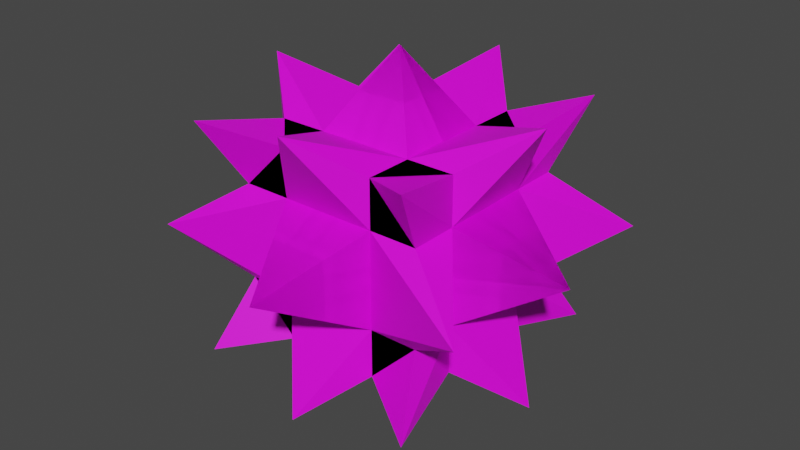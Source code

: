 # Source: spike.blend  (saved by Blender 3.5.10; exported with 4.5.12 LTS)
import bpy
from mathutils import Matrix  # noqa: F401  (used for matrix-valued properties, if any)

bpy.ops.wm.read_factory_settings(use_empty=True)
scene = bpy.context.scene
scene.name = 'Scene'

# ---- collections
col_collection = bpy.data.collections.new('Collection'); scene.collection.children.link(col_collection)

# ---- images (referenced by path relative to the original .blend; pixels are not part of the script)
import os
ASSET_DIR = os.environ.get("B2B_ASSET_DIR", "")  # directory of the original .blend (textures are referenced by path, not embedded)
HERE = os.path.dirname(os.path.abspath(__file__))  # packed textures are extracted next to this script under _unpacked/

def load_image(name, relpath, width, height, colorspace="sRGB"):
    """Load a texture the original file referenced (path relative to the .blend, or extracted next to this script)."""
    p = next((c for c in (os.path.join(HERE, relpath), os.path.join(ASSET_DIR, relpath)) if relpath and os.path.exists(c)), "")
    if p:
        img = bpy.data.images.load(p, check_existing=True)
        img.name = name
    else:  # same state as the original file: an image datablock whose file is absent (Cycles renders it pink)
        img = bpy.data.images.new(name, width, height)
        img.source = "FILE"
        img.filepath = "//" + (relpath or name)
    img.colorspace_settings.name = colorspace
    return img
img_spike_png = load_image('spike.png', 'spike.png', 1024, 1024, 'sRGB')

# ---- materials (node trees are filled in below, after node groups)
mat_material = bpy.data.materials.new('Material')
mat_material.alpha_threshold = 0.0
mat_material.use_transparent_shadow = False
mat_material.roughness = 0.5
mat_material.line_color = (0.0, 0.0, 0.0, 1.0)

# ---- material node trees
mat_material.use_nodes = True; mat_material.node_tree.nodes.clear()
_N = mat_material.node_tree.nodes; _L = mat_material.node_tree.links
n0 = _N.new('ShaderNodeOutputMaterial'); n0.name = 'Material Output'; n0.location = (300, 300)
n1 = _N.new('ShaderNodeBsdfPrincipled'); n1.name = 'Principled BSDF'; n1.location = (10, 300)
n1.distribution = 'GGX'
n1.subsurface_method = 'RANDOM_WALK_SKIN'
n1.inputs[3].default_value = 1.45
n1.inputs[27].default_value = (0.0, 0.0, 0.0, 1.0)
n1.inputs[28].default_value = 1.0
n2 = _N.new('ShaderNodeTexImage'); n2.name = '画像テクスチャ'; n2.location = (-280, 275)
n2.image = img_spike_png
_L.new(n1.outputs[0], n0.inputs[0])
_L.new(n2.outputs[0], n1.inputs[0])
n0.is_active_output = True

# ---- world
world_world = bpy.data.worlds.new('World'); scene.world = world_world
world_world.use_nodes = True; world_world.node_tree.nodes.clear()
_N = world_world.node_tree.nodes; _L = world_world.node_tree.links
n0 = _N.new('ShaderNodeOutputWorld'); n0.name = 'World Output'; n0.location = (300, 300)
n1 = _N.new('ShaderNodeBackground'); n1.name = 'Background'; n1.location = (10, 300)
n1.inputs[0].default_value = (0.05088, 0.05088, 0.05088, 1.0)
_L.new(n1.outputs[0], n0.inputs[0])
n0.is_active_output = True
world_world.color = (0.05088, 0.05088, 0.05088)
world_world.use_sun_shadow = False
world_world.sun_shadow_jitter_overblur = 0.0

# ---- meshes
me_cube = bpy.data.meshes.new('Cube')
me_cube.from_pydata([(1.0, 1.0, 1.0), (1.0, 1.0, -1.0), (1.195, -1.422, 1.207), (1.0, -1.0, -1.0), (-1.0, 1.0, 1.0), (-1.0, 1.0, -1.0), (-1.0, -1.0, 1.0), (-1.0, -1.0, -1.0), (-1.0, 0.0, -1.0), (1.578, 0.0, 1.411), (-1.0, 0.0, 1.0), (1.0, 0.0, -1.0), (1.0, 1.0, 0.0), (-1.0, -1.0, 0.0), (1.733, -1.418, 0.0), (-1.0, 1.0, 0.0), (1.917, 0.0, 0.0), (-1.0, 0.0, 0.0), (-1.0, -0.5, -1.0), (1.0, -0.5, 1.0), (-1.0, -0.5, 1.0), (1.0, -0.5, -1.0), (-1.0, -0.5, 0.0), (1.0, -0.5, 0.0), (-1.0, 0.5, 1.0), (1.0, 0.5, -1.0), (-1.0, 0.5, -1.0), (1.0, 0.5, 1.0), (1.0, 0.5, 0.0), (-1.0, 0.5, 0.0), (-1.0, -1.0, 0.5), (1.0, 1.0, 0.5), (1.0, -1.0, 0.5), (-1.0, 1.0, 0.5), (1.0, 0.0, 0.5), (-1.0, 0.0, 0.5), (-1.0, -0.5, 0.5), (1.0, -0.5, 0.5), (1.0, 0.5, 0.5), (-1.0, 0.5, 0.5), (1.0, 1.0, -0.5), (1.0, -1.0, -0.5), (-1.0, 1.0, -0.5), (1.0, 0.0, -0.5), (-1.0, 0.0, -0.5), (-1.0, -1.0, -0.5), (1.0, -0.5, -0.5), (-1.0, -0.5, -0.5), (-1.0, 0.5, -0.5), (1.0, 0.5, -0.5), (0.0, 1.0, -1.0), (0.0, -1.0, 1.0), (0.0, -1.0, -1.0), (0.0, 1.551, 1.414), (0.0, 0.0, -1.0), (0.0, 0.0, 1.802), (0.0, 1.979, 0.0), (0.0, -1.0, 0.0), (0.0, -0.5, -1.0), (0.0, -0.5, 1.0), (0.0, 0.5, 1.0), (0.0, 0.5, -1.0), (0.0, 1.0, 0.5), (0.0, -1.0, 0.5), (0.0, -1.0, -0.5), (0.0, 1.0, -0.5), (-0.5, 1.0, -1.0), (-0.5, -1.0, 1.0), (-0.5, 0.0, -1.0), (-0.5, -1.0, 0.0), (-0.5, -0.5, -1.0), (-0.5, 0.5, -1.0), (-0.5, -1.0, 0.5), (-0.5, -1.0, -0.5), (-0.5, -1.0, -1.0), (-0.5, 1.0, 1.0), (-0.5, 0.0, 1.0), (-0.5, 1.0, 0.0), (-0.5, -0.5, 1.0), (-0.5, 0.5, 1.0), (-0.5, 1.0, 0.5), (-0.5, 1.0, -0.5), (0.5, -1.0, -1.0), (0.5, 1.0, 1.0), (0.5, 0.0, 1.0), (0.5, 1.0, 0.0), (0.5, -0.5, 1.0), (0.5, 0.5, 1.0), (0.5, 1.0, 0.5), (0.5, 1.0, -0.5), (0.5, 1.0, -1.0), (0.5, -1.0, 1.0), (0.5, 0.0, -1.0), (0.5, -1.0, 0.0), (0.5, -0.5, -1.0), (0.5, 0.5, -1.0), (0.5, -1.0, 0.5), (0.5, -1.0, -0.5), (-1.0, 1.0, 1.0), (-1.0, 1.0, -1.0), (-1.195, -1.422, 1.207), (-1.0, -1.0, -1.0), (1.0, 1.0, 1.0), (1.0, 1.0, -1.0), (1.0, -1.0, 1.0), (1.0, -1.0, -1.0), (1.0, 0.0, -1.0), (-1.578, 0.0, 1.411), (1.0, 0.0, 1.0), (-1.0, 0.0, -1.0), (-1.0, 1.0, 0.0), (1.0, -1.0, 0.0), (-1.733, -1.418, 0.0), (1.0, 1.0, 0.0), (-1.917, 0.0, 0.0), (1.0, 0.0, 0.0), (1.0, -0.5, -1.0), (-1.0, -0.5, 1.0), (1.0, -0.5, 1.0), (-1.0, -0.5, -1.0), (1.0, -0.5, 0.0), (-1.0, -0.5, 0.0), (1.0, 0.5, 1.0), (-1.0, 0.5, -1.0), (1.0, 0.5, -1.0), (-1.0, 0.5, 1.0), (-1.0, 0.5, 0.0), (1.0, 0.5, 0.0), (1.0, -1.0, 0.5), (-1.0, 1.0, 0.5), (-1.0, -1.0, 0.5), (1.0, 1.0, 0.5), (-1.0, 0.0, 0.5), (1.0, 0.0, 0.5), (1.0, -0.5, 0.5), (-1.0, -0.5, 0.5), (-1.0, 0.5, 0.5), (1.0, 0.5, 0.5), (-1.0, 1.0, -0.5), (-1.0, -1.0, -0.5), (1.0, 1.0, -0.5), (-1.0, 0.0, -0.5), (1.0, 0.0, -0.5), (1.0, -1.0, -0.5), (-1.0, -0.5, -0.5), (1.0, -0.5, -0.5), (1.0, 0.5, -0.5), (-1.0, 0.5, -0.5), (0.5, 1.0, -1.0), (0.5, -1.0, 1.0), (0.5, 0.0, -1.0), (0.5, -1.0, 0.0), (0.5, -0.5, -1.0), (0.5, 0.5, -1.0), (0.5, -1.0, 0.5), (0.5, -1.0, -0.5), (0.5, -1.0, -1.0), (0.5, 1.0, 1.0), (0.5, 0.0, 1.0), (0.5, 1.0, 0.0), (0.5, -0.5, 1.0), (0.5, 0.5, 1.0), (0.5, 1.0, 0.5), (0.5, 1.0, -0.5), (-0.5, -1.0, -1.0), (-0.5, 1.0, 1.0), (-0.5, 0.0, 1.0), (-0.5, 1.0, 0.0), (-0.5, -0.5, 1.0), (-0.5, 0.5, 1.0), (-0.5, 1.0, 0.5), (-0.5, 1.0, -0.5), (-0.5, 1.0, -1.0), (-0.5, -1.0, 1.0), (-0.5, 0.0, -1.0), (-0.5, -1.0, 0.0), (-0.5, -0.5, -1.0), (-0.5, 0.5, -1.0), (-0.5, -1.0, 0.5), (-0.5, -1.0, -0.5), (1.0, -1.0, 1.0), (1.0, -1.0, -1.0), (1.195, 1.422, 1.207), (1.0, 1.0, -1.0), (-1.0, -1.0, 1.0), (-1.0, -1.0, -1.0), (-1.0, 1.0, 1.0), (-1.0, 1.0, -1.0), (1.0, -1.0, 0.0), (-1.0, 1.0, 0.0), (1.733, 1.418, 0.0), (-1.0, -1.0, 0.0), (-1.0, 0.5, -1.0), (1.0, 0.5, 1.0), (-1.0, 0.5, 1.0), (1.0, 0.5, -1.0), (-1.0, 0.5, 0.0), (1.0, 0.5, 0.0), (-1.0, -0.5, 1.0), (1.0, -0.5, -1.0), (-1.0, -0.5, -1.0), (1.0, -0.5, 1.0), (1.0, -0.5, 0.0), (-1.0, -0.5, 0.0), (-1.0, 1.0, 0.5), (1.0, -1.0, 0.5), (1.0, 1.0, 0.5), (-1.0, -1.0, 0.5), (-1.0, 0.5, 0.5), (1.0, 0.5, 0.5), (1.0, -0.5, 0.5), (-1.0, -0.5, 0.5), (1.0, -1.0, -0.5), (1.0, 1.0, -0.5), (-1.0, -1.0, -0.5), (-1.0, 1.0, -0.5), (1.0, 0.5, -0.5), (-1.0, 0.5, -0.5), (-1.0, -0.5, -0.5), (1.0, -0.5, -0.5), (0.0, -1.0, -1.0), (0.0, 1.0, 1.0), (0.0, 1.0, -1.0), (0.0, -1.551, 1.414), (0.0, -1.979, 0.0), (0.0, 1.0, 0.0), (0.0, 0.5, -1.0), (0.0, 0.5, 1.0), (0.0, -0.5, 1.0), (0.0, -0.5, -1.0), (0.0, -1.0, 0.5), (0.0, 1.0, 0.5), (0.0, 1.0, -0.5), (0.0, -1.0, -0.5), (-0.5, -1.0, -1.0), (-0.5, 1.0, 1.0), (-0.5, 1.0, 0.0), (-0.5, 0.5, -1.0), (-0.5, -0.5, -1.0), (-0.5, 1.0, 0.5), (-0.5, 1.0, -0.5), (-0.5, 1.0, -1.0), (-0.5, -1.0, 1.0), (-0.5, -1.0, 0.0), (-0.5, 0.5, 1.0), (-0.5, -0.5, 1.0), (-0.5, -1.0, 0.5), (-0.5, -1.0, -0.5), (0.5, 1.0, -1.0), (0.5, -1.0, 1.0), (0.5, -1.0, 0.0), (0.5, 0.5, 1.0), (0.5, -0.5, 1.0), (0.5, -1.0, 0.5), (0.5, -1.0, -0.5), (0.5, -1.0, -1.0), (0.5, 1.0, 1.0), (0.5, 1.0, 0.0), (0.5, 0.5, -1.0), (0.5, -0.5, -1.0), (0.5, 1.0, 0.5), (0.5, 1.0, -0.5), (-1.0, -1.0, 1.0), (-1.0, -1.0, -1.0), (-1.195, 1.422, 1.207), (-1.0, 1.0, -1.0), (1.0, -1.0, 1.0), (1.0, -1.0, -1.0), (1.0, 1.0, 1.0), (1.0, 1.0, -1.0), (-1.0, -1.0, 0.0), (1.0, 1.0, 0.0), (-1.733, 1.418, 0.0), (1.0, -1.0, 0.0), (1.0, 0.5, -1.0), (-1.0, 0.5, 1.0), (1.0, 0.5, 1.0), (-1.0, 0.5, -1.0), (1.0, 0.5, 0.0), (-1.0, 0.5, 0.0), (1.0, -0.5, 1.0), (-1.0, -0.5, -1.0), (1.0, -0.5, -1.0), (-1.0, -0.5, 1.0), (-1.0, -0.5, 0.0), (1.0, -0.5, 0.0), (1.0, 1.0, 0.5), (-1.0, -1.0, 0.5), (-1.0, 1.0, 0.5), (1.0, -1.0, 0.5), (1.0, 0.5, 0.5), (-1.0, 0.5, 0.5), (-1.0, -0.5, 0.5), (1.0, -0.5, 0.5), (-1.0, -1.0, -0.5), (-1.0, 1.0, -0.5), (1.0, -1.0, -0.5), (1.0, 1.0, -0.5), (-1.0, 0.5, -0.5), (1.0, 0.5, -0.5), (1.0, -0.5, -0.5), (-1.0, -0.5, -0.5), (0.5, -1.0, -1.0), (0.5, 1.0, 1.0), (0.5, 1.0, 0.0), (0.5, 0.5, -1.0), (0.5, -0.5, -1.0), (0.5, 1.0, 0.5), (0.5, 1.0, -0.5), (0.5, 1.0, -1.0), (0.5, -1.0, 1.0), (0.5, -1.0, 0.0), (0.5, 0.5, 1.0), (0.5, -0.5, 1.0), (0.5, -1.0, 0.5), (0.5, -1.0, -0.5), (-0.5, 1.0, -1.0), (-0.5, -1.0, 1.0), (-0.5, -1.0, 0.0), (-0.5, 0.5, 1.0), (-0.5, -0.5, 1.0), (-0.5, -1.0, 0.5), (-0.5, -1.0, -0.5), (-0.5, -1.0, -1.0), (-0.5, 1.0, 1.0), (-0.5, 1.0, 0.0), (-0.5, 0.5, -1.0), (-0.5, -0.5, -1.0), (-0.5, 1.0, 0.5), (-0.5, 1.0, -0.5), (1.0, 1.0, -1.0), (1.0, 1.0, 1.0), (1.195, -1.422, -1.207), (1.0, -1.0, 1.0), (-1.0, 1.0, -1.0), (-1.0, 1.0, 1.0), (-1.0, -1.0, -1.0), (-1.0, -1.0, 1.0), (-1.0, 0.0, 1.0), (1.578, 0.0, -1.411), (-1.0, 0.0, -1.0), (1.0, 0.0, 1.0), (-1.0, -0.5, 1.0), (1.0, -0.5, -1.0), (-1.0, -0.5, -1.0), (1.0, -0.5, 1.0), (-1.0, 0.5, -1.0), (1.0, 0.5, 1.0), (-1.0, 0.5, 1.0), (1.0, 0.5, -1.0), (-1.0, -1.0, -0.5), (1.0, 1.0, -0.5), (1.0, -1.0, -0.5), (-1.0, 1.0, -0.5), (1.0, 0.0, -0.5), (-1.0, 0.0, -0.5), (-1.0, -0.5, -0.5), (1.0, -0.5, -0.5), (1.0, 0.5, -0.5), (-1.0, 0.5, -0.5), (1.0, 1.0, 0.5), (1.0, -1.0, 0.5), (-1.0, 1.0, 0.5), (1.0, 0.0, 0.5), (-1.0, 0.0, 0.5), (-1.0, -1.0, 0.5), (1.0, -0.5, 0.5), (-1.0, -0.5, 0.5), (-1.0, 0.5, 0.5), (1.0, 0.5, 0.5), (0.0, 1.0, 1.0), (0.0, -1.0, -1.0), (0.0, -1.0, 1.0), (0.0, 1.551, -1.414), (0.0, 0.0, 1.0), (0.0, 0.0, -1.802), (0.0, -0.5, 1.0), (0.0, -0.5, -1.0), (0.0, 0.5, -1.0), (0.0, 0.5, 1.0), (0.0, 1.0, -0.5), (0.0, -1.0, -0.5), (0.0, -1.0, 0.5), (0.0, 1.0, 0.5), (-0.5, 1.0, 1.0), (-0.5, -1.0, -1.0), (-0.5, 0.0, 1.0), (-0.5, -0.5, 1.0), (-0.5, 0.5, 1.0), (-0.5, -1.0, -0.5), (-0.5, -1.0, 0.5), (-0.5, -1.0, 1.0), (-0.5, 1.0, -1.0), (-0.5, 0.0, -1.0), (-0.5, -0.5, -1.0), (-0.5, 0.5, -1.0), (-0.5, 1.0, -0.5), (-0.5, 1.0, 0.5), (0.5, -1.0, 1.0), (0.5, 1.0, -1.0), (0.5, 0.0, -1.0), (0.5, -0.5, -1.0), (0.5, 0.5, -1.0), (0.5, 1.0, -0.5), (0.5, 1.0, 0.5), (0.5, 1.0, 1.0), (0.5, -1.0, -1.0), (0.5, 0.0, 1.0), (0.5, -0.5, 1.0), (0.5, 0.5, 1.0), (0.5, -1.0, -0.5), (0.5, -1.0, 0.5), (-1.0, 1.0, -1.0), (-1.0, 1.0, 1.0), (-1.195, -1.422, -1.207), (-1.0, -1.0, 1.0), (1.0, 1.0, -1.0), (1.0, 1.0, 1.0), (1.0, -1.0, -1.0), (1.0, -1.0, 1.0), (1.0, 0.0, 1.0), (-1.578, 0.0, -1.411), (1.0, 0.0, -1.0), (-1.0, 0.0, 1.0), (1.0, -0.5, 1.0), (-1.0, -0.5, -1.0), (1.0, -0.5, -1.0), (-1.0, -0.5, 1.0), (1.0, 0.5, -1.0), (-1.0, 0.5, 1.0), (1.0, 0.5, 1.0), (-1.0, 0.5, -1.0), (1.0, -1.0, -0.5), (-1.0, 1.0, -0.5), (-1.0, -1.0, -0.5), (1.0, 1.0, -0.5), (-1.0, 0.0, -0.5), (1.0, 0.0, -0.5), (1.0, -0.5, -0.5), (-1.0, -0.5, -0.5), (-1.0, 0.5, -0.5), (1.0, 0.5, -0.5), (-1.0, 1.0, 0.5), (-1.0, -1.0, 0.5), (1.0, 1.0, 0.5), (-1.0, 0.0, 0.5), (1.0, 0.0, 0.5), (1.0, -1.0, 0.5), (-1.0, -0.5, 0.5), (1.0, -0.5, 0.5), (1.0, 0.5, 0.5), (-1.0, 0.5, 0.5), (0.5, 1.0, 1.0), (0.5, -1.0, -1.0), (0.5, 0.0, 1.0), (0.5, -0.5, 1.0), (0.5, 0.5, 1.0), (0.5, -1.0, -0.5), (0.5, -1.0, 0.5), (0.5, -1.0, 1.0), (0.5, 1.0, -1.0), (0.5, 0.0, -1.0), (0.5, -0.5, -1.0), (0.5, 0.5, -1.0), (0.5, 1.0, -0.5), (0.5, 1.0, 0.5), (-0.5, -1.0, 1.0), (-0.5, 1.0, -1.0), (-0.5, 0.0, -1.0), (-0.5, -0.5, -1.0), (-0.5, 0.5, -1.0), (-0.5, 1.0, -0.5), (-0.5, 1.0, 0.5), (-0.5, 1.0, 1.0), (-0.5, -1.0, -1.0), (-0.5, 0.0, 1.0), (-0.5, -0.5, 1.0), (-0.5, 0.5, 1.0), (-0.5, -1.0, -0.5), (-0.5, -1.0, 0.5), (1.0, -1.0, -1.0), (1.0, -1.0, 1.0), (1.195, 1.422, -1.207), (1.0, 1.0, 1.0), (-1.0, -1.0, -1.0), (-1.0, -1.0, 1.0), (-1.0, 1.0, -1.0), (-1.0, 1.0, 1.0), (-1.0, 0.5, 1.0), (1.0, 0.5, -1.0), (-1.0, 0.5, -1.0), (1.0, 0.5, 1.0), (-1.0, -0.5, -1.0), (1.0, -0.5, 1.0), (-1.0, -0.5, 1.0), (1.0, -0.5, -1.0), (-1.0, 1.0, -0.5), (1.0, -1.0, -0.5), (1.0, 1.0, -0.5), (-1.0, -1.0, -0.5), (-1.0, 0.5, -0.5), (1.0, 0.5, -0.5), (1.0, -0.5, -0.5), (-1.0, -0.5, -0.5), (1.0, -1.0, 0.5), (1.0, 1.0, 0.5), (-1.0, -1.0, 0.5), (-1.0, 1.0, 0.5), (1.0, 0.5, 0.5), (-1.0, 0.5, 0.5), (-1.0, -0.5, 0.5), (1.0, -0.5, 0.5), (0.0, -1.0, 1.0), (0.0, 1.0, -1.0), (0.0, 1.0, 1.0), (0.0, -1.551, -1.414), (0.0, 0.5, 1.0), (0.0, 0.5, -1.0), (0.0, -0.5, -1.0), (0.0, -0.5, 1.0), (0.0, -1.0, -0.5), (0.0, 1.0, -0.5), (0.0, 1.0, 0.5), (0.0, -1.0, 0.5), (-0.5, -1.0, 1.0), (-0.5, 1.0, -1.0), (-0.5, 0.5, 1.0), (-0.5, -0.5, 1.0), (-0.5, 1.0, -0.5), (-0.5, 1.0, 0.5), (-0.5, 1.0, 1.0), (-0.5, -1.0, -1.0), (-0.5, 0.5, -1.0), (-0.5, -0.5, -1.0), (-0.5, -1.0, -0.5), (-0.5, -1.0, 0.5), (0.5, 1.0, 1.0), (0.5, -1.0, -1.0), (0.5, 0.5, -1.0), (0.5, -0.5, -1.0), (0.5, -1.0, -0.5), (0.5, -1.0, 0.5), (0.5, -1.0, 1.0), (0.5, 1.0, -1.0), (0.5, 0.5, 1.0), (0.5, -0.5, 1.0), (0.5, 1.0, -0.5), (0.5, 1.0, 0.5), (-1.0, -1.0, -1.0), (-1.0, -1.0, 1.0), (-1.195, 1.422, -1.207), (-1.0, 1.0, 1.0), (1.0, -1.0, -1.0), (1.0, -1.0, 1.0), (1.0, 1.0, -1.0), (1.0, 1.0, 1.0), (1.0, 0.5, 1.0), (-1.0, 0.5, -1.0), (1.0, 0.5, -1.0), (-1.0, 0.5, 1.0), (1.0, -0.5, -1.0), (-1.0, -0.5, 1.0), (1.0, -0.5, 1.0), (-1.0, -0.5, -1.0), (1.0, 1.0, -0.5), (-1.0, -1.0, -0.5), (-1.0, 1.0, -0.5), (1.0, -1.0, -0.5), (1.0, 0.5, -0.5), (-1.0, 0.5, -0.5), (-1.0, -0.5, -0.5), (1.0, -0.5, -0.5), (-1.0, -1.0, 0.5), (-1.0, 1.0, 0.5), (1.0, -1.0, 0.5), (1.0, 1.0, 0.5), (-1.0, 0.5, 0.5), (1.0, 0.5, 0.5), (1.0, -0.5, 0.5), (-1.0, -0.5, 0.5), (0.5, -1.0, 1.0), (0.5, 1.0, -1.0), (0.5, 0.5, 1.0), (0.5, -0.5, 1.0), (0.5, 1.0, -0.5), (0.5, 1.0, 0.5), (0.5, 1.0, 1.0), (0.5, -1.0, -1.0), (0.5, 0.5, -1.0), (0.5, -0.5, -1.0), (0.5, -1.0, -0.5), (0.5, -1.0, 0.5), (-0.5, 1.0, 1.0), (-0.5, -1.0, -1.0), (-0.5, 0.5, -1.0), (-0.5, -0.5, -1.0), (-0.5, -1.0, -0.5), (-0.5, -1.0, 0.5), (-0.5, -1.0, 1.0), (-0.5, 1.0, -1.0), (-0.5, 0.5, 1.0), (-0.5, -0.5, 1.0), (-0.5, 1.0, -0.5), (-0.5, 1.0, 0.5)], [], [(78, 20, 6, 67), (72, 67, 6, 30), (39, 24, 4, 33), (94, 21, 3, 82), (37, 19, 2, 32), (88, 83, 0, 31), (38, 27, 9, 34), (95, 25, 11, 92), (36, 20, 10, 35), (79, 24, 10, 76), (47, 22, 17, 44), (49, 28, 16, 43), (89, 85, 12, 40), (46, 23, 14, 41), (48, 29, 15, 42), (73, 69, 13, 45), (43, 16, 23, 46), (45, 13, 22, 47), (30, 6, 20, 36), (34, 9, 19, 37), (92, 11, 21, 94), (76, 10, 20, 78), (44, 17, 29, 48), (40, 12, 28, 49), (75, 4, 24, 79), (90, 1, 25, 95), (31, 0, 27, 38), (35, 10, 24, 39), (17, 35, 39, 29), (12, 31, 38, 28), (16, 34, 37, 23), (13, 30, 36, 22), (22, 36, 35, 17), (28, 38, 34, 16), (85, 88, 31, 12), (23, 37, 32, 14), (29, 39, 33, 15), (69, 72, 30, 13), (1, 40, 49, 25), (8, 44, 48, 26), (7, 45, 47, 18), (11, 43, 46, 21), (74, 73, 45, 7), (26, 48, 42, 5), (21, 46, 41, 3), (90, 89, 40, 1), (25, 49, 43, 11), (18, 47, 44, 8), (66, 81, 65, 50), (82, 97, 64, 52), (93, 96, 63, 57), (77, 80, 62, 56), (66, 50, 61, 71), (83, 53, 60, 87), (84, 55, 59, 86), (68, 54, 58, 70), (97, 93, 57, 64), (81, 77, 56, 65), (87, 60, 55, 84), (71, 61, 54, 68), (80, 75, 53, 62), (70, 58, 52, 74), (96, 91, 51, 63), (86, 59, 51, 91), (18, 70, 74, 7), (33, 4, 75, 80), (26, 71, 68, 8), (42, 15, 77, 81), (8, 68, 70, 18), (5, 66, 71, 26), (15, 33, 80, 77), (5, 42, 81, 66), (52, 64, 73, 74), (57, 63, 72, 69), (53, 75, 79, 60), (55, 76, 78, 59), (64, 57, 69, 73), (60, 79, 76, 55), (63, 51, 67, 72), (59, 78, 67, 51), (19, 86, 91, 2), (32, 2, 91, 96), (27, 87, 84, 9), (41, 14, 93, 97), (9, 84, 86, 19), (0, 83, 87, 27), (14, 32, 96, 93), (3, 41, 97, 82), (50, 65, 89, 90), (56, 62, 88, 85), (50, 90, 95, 61), (54, 92, 94, 58), (65, 56, 85, 89), (61, 95, 92, 54), (62, 53, 83, 88), (58, 94, 82, 52), (160, 149, 104, 118), (154, 128, 104, 149), (137, 131, 102, 122), (176, 164, 101, 119), (135, 130, 100, 117), (170, 129, 98, 165), (136, 132, 107, 125), (177, 174, 109, 123), (134, 133, 108, 118), (161, 158, 108, 122), (145, 142, 115, 120), (147, 141, 114, 126), (171, 138, 110, 167), (144, 139, 112, 121), (146, 140, 113, 127), (155, 143, 111, 151), (141, 144, 121, 114), (143, 145, 120, 111), (128, 134, 118, 104), (132, 135, 117, 107), (174, 176, 119, 109), (158, 160, 118, 108), (142, 146, 127, 115), (138, 147, 126, 110), (157, 161, 122, 102), (172, 177, 123, 99), (129, 136, 125, 98), (133, 137, 122, 108), (115, 127, 137, 133), (110, 126, 136, 129), (114, 121, 135, 132), (111, 120, 134, 128), (120, 115, 133, 134), (126, 114, 132, 136), (167, 110, 129, 170), (121, 112, 130, 135), (127, 113, 131, 137), (151, 111, 128, 154), (99, 123, 147, 138), (106, 124, 146, 142), (105, 116, 145, 143), (109, 119, 144, 141), (156, 105, 143, 155), (124, 103, 140, 146), (119, 101, 139, 144), (172, 99, 138, 171), (123, 109, 141, 147), (116, 106, 142, 145), (148, 50, 65, 163), (164, 52, 64, 179), (175, 57, 63, 178), (159, 56, 62, 162), (148, 153, 61, 50), (165, 169, 60, 53), (166, 168, 59, 55), (150, 152, 58, 54), (179, 64, 57, 175), (163, 65, 56, 159), (169, 166, 55, 60), (153, 150, 54, 61), (162, 62, 53, 157), (152, 156, 52, 58), (178, 63, 51, 173), (168, 173, 51, 59), (116, 105, 156, 152), (131, 162, 157, 102), (124, 106, 150, 153), (140, 163, 159, 113), (106, 116, 152, 150), (103, 124, 153, 148), (113, 159, 162, 131), (103, 148, 163, 140), (52, 156, 155, 64), (57, 151, 154, 63), (53, 60, 161, 157), (55, 59, 160, 158), (64, 155, 151, 57), (60, 55, 158, 161), (63, 154, 149, 51), (59, 51, 149, 160), (117, 100, 173, 168), (130, 178, 173, 100), (125, 107, 166, 169), (139, 179, 175, 112), (107, 117, 168, 166), (98, 125, 169, 165), (112, 175, 178, 130), (101, 164, 179, 139), (50, 172, 171, 65), (56, 167, 170, 62), (50, 61, 177, 172), (54, 58, 176, 174), (65, 171, 167, 56), (61, 54, 174, 177), (62, 170, 165, 53), (58, 52, 164, 176), (244, 235, 186, 194), (239, 204, 186, 235), (211, 207, 184, 198), (258, 248, 183, 195), (209, 206, 182, 193), (253, 205, 180, 249), (210, 34, 9, 201), (259, 92, 11, 199), (208, 35, 10, 194), (245, 76, 10, 198), (217, 44, 17, 196), (219, 43, 16, 202), (254, 212, 188, 250), (216, 213, 190, 197), (218, 214, 191, 203), (240, 215, 189, 236), (43, 216, 197, 16), (215, 217, 196, 189), (204, 208, 194, 186), (34, 209, 193, 9), (92, 258, 195, 11), (76, 244, 194, 10), (44, 218, 203, 17), (212, 219, 202, 188), (242, 245, 198, 184), (255, 259, 199, 181), (205, 210, 201, 180), (35, 211, 198, 10), (17, 203, 211, 35), (188, 202, 210, 205), (16, 197, 209, 34), (189, 196, 208, 204), (196, 17, 35, 208), (202, 16, 34, 210), (250, 188, 205, 253), (197, 190, 206, 209), (203, 191, 207, 211), (236, 189, 204, 239), (181, 199, 219, 212), (8, 200, 218, 44), (187, 192, 217, 215), (11, 195, 216, 43), (241, 187, 215, 240), (200, 185, 214, 218), (195, 183, 213, 216), (255, 181, 212, 254), (199, 11, 43, 219), (192, 8, 44, 217), (234, 220, 233, 247), (248, 222, 232, 261), (257, 225, 231, 260), (243, 224, 230, 246), (234, 238, 229, 220), (249, 252, 228, 223), (84, 251, 227, 55), (68, 237, 226, 54), (261, 232, 225, 257), (247, 233, 224, 243), (252, 84, 55, 228), (238, 68, 54, 229), (246, 230, 223, 242), (237, 241, 222, 226), (260, 231, 221, 256), (251, 256, 221, 227), (192, 187, 241, 237), (207, 246, 242, 184), (200, 8, 68, 238), (214, 247, 243, 191), (8, 192, 237, 68), (185, 200, 238, 234), (191, 243, 246, 207), (185, 234, 247, 214), (222, 241, 240, 232), (225, 236, 239, 231), (223, 228, 245, 242), (55, 227, 244, 76), (232, 240, 236, 225), (228, 55, 76, 245), (231, 239, 235, 221), (227, 221, 235, 244), (193, 182, 256, 251), (206, 260, 256, 182), (201, 9, 84, 252), (213, 261, 257, 190), (9, 193, 251, 84), (180, 201, 252, 249), (190, 257, 260, 206), (183, 248, 261, 213), (220, 255, 254, 233), (224, 250, 253, 230), (220, 229, 259, 255), (54, 226, 258, 92), (233, 254, 250, 224), (229, 54, 92, 259), (230, 253, 249, 223), (226, 222, 248, 258), (312, 276, 268, 303), (307, 303, 268, 286), (293, 280, 266, 289), (326, 277, 265, 316), (291, 275, 264, 288), (321, 317, 262, 287), (292, 283, 107, 132), (327, 281, 109, 174), (290, 276, 108, 133), (313, 280, 108, 158), (299, 278, 115, 142), (301, 284, 114, 141), (322, 318, 270, 294), (298, 279, 272, 295), (300, 285, 273, 296), (308, 304, 271, 297), (141, 114, 279, 298), (297, 271, 278, 299), (286, 268, 276, 290), (132, 107, 275, 291), (174, 109, 277, 326), (158, 108, 276, 312), (142, 115, 285, 300), (294, 270, 284, 301), (310, 266, 280, 313), (323, 263, 281, 327), (287, 262, 283, 292), (133, 108, 280, 293), (115, 133, 293, 285), (270, 287, 292, 284), (114, 132, 291, 279), (271, 286, 290, 278), (278, 290, 133, 115), (284, 292, 132, 114), (318, 321, 287, 270), (279, 291, 288, 272), (285, 293, 289, 273), (304, 307, 286, 271), (263, 294, 301, 281), (106, 142, 300, 282), (269, 297, 299, 274), (109, 141, 298, 277), (309, 308, 297, 269), (282, 300, 296, 267), (277, 298, 295, 265), (323, 322, 294, 263), (281, 301, 141, 109), (274, 299, 142, 106), (302, 315, 233, 220), (316, 329, 232, 222), (325, 328, 231, 225), (311, 314, 230, 224), (302, 220, 229, 306), (317, 223, 228, 320), (166, 55, 227, 319), (150, 54, 226, 305), (329, 325, 225, 232), (315, 311, 224, 233), (320, 228, 55, 166), (306, 229, 54, 150), (314, 310, 223, 230), (305, 226, 222, 309), (328, 324, 221, 231), (319, 227, 221, 324), (274, 305, 309, 269), (289, 266, 310, 314), (282, 306, 150, 106), (296, 273, 311, 315), (106, 150, 305, 274), (267, 302, 306, 282), (273, 289, 314, 311), (267, 296, 315, 302), (222, 232, 308, 309), (225, 231, 307, 304), (223, 310, 313, 228), (55, 158, 312, 227), (232, 225, 304, 308), (228, 313, 158, 55), (231, 221, 303, 307), (227, 312, 303, 221), (275, 319, 324, 264), (288, 264, 324, 328), (283, 320, 166, 107), (295, 272, 325, 329), (107, 166, 319, 275), (262, 317, 320, 283), (272, 288, 328, 325), (265, 295, 329, 316), (220, 233, 322, 323), (224, 230, 321, 318), (220, 323, 327, 229), (54, 174, 326, 226), (233, 224, 318, 322), (229, 327, 174, 54), (230, 223, 317, 321), (226, 326, 316, 222), (394, 385, 336, 344), (389, 350, 336, 385), (359, 353, 334, 346), (408, 398, 333, 345), (357, 352, 332, 343), (403, 351, 330, 399), (358, 354, 339, 349), (409, 407, 341, 347), (356, 355, 340, 344), (395, 393, 340, 346), (367, 364, 17, 22), (369, 363, 16, 28), (404, 360, 12, 85), (366, 361, 14, 23), (368, 362, 15, 29), (390, 365, 13, 69), (363, 366, 23, 16), (365, 367, 22, 13), (350, 356, 344, 336), (354, 357, 343, 339), (407, 408, 345, 341), (393, 394, 344, 340), (364, 368, 29, 17), (360, 369, 28, 12), (392, 395, 346, 334), (405, 409, 347, 331), (351, 358, 349, 330), (355, 359, 346, 340), (17, 29, 359, 355), (12, 28, 358, 351), (16, 23, 357, 354), (13, 22, 356, 350), (22, 17, 355, 356), (28, 16, 354, 358), (85, 12, 351, 403), (23, 14, 352, 357), (29, 15, 353, 359), (69, 13, 350, 389), (331, 347, 369, 360), (338, 348, 368, 364), (337, 342, 367, 365), (341, 345, 366, 363), (391, 337, 365, 390), (348, 335, 362, 368), (345, 333, 361, 366), (405, 331, 360, 404), (347, 341, 363, 369), (342, 338, 364, 367), (384, 370, 383, 397), (398, 372, 382, 411), (93, 57, 381, 410), (77, 56, 380, 396), (384, 388, 379, 370), (399, 402, 378, 373), (400, 401, 377, 375), (386, 387, 376, 374), (411, 382, 57, 93), (397, 383, 56, 77), (402, 400, 375, 378), (388, 386, 374, 379), (396, 380, 373, 392), (387, 391, 372, 376), (410, 381, 371, 406), (401, 406, 371, 377), (342, 337, 391, 387), (353, 396, 392, 334), (348, 338, 386, 388), (362, 397, 77, 15), (338, 342, 387, 386), (335, 348, 388, 384), (15, 77, 396, 353), (335, 384, 397, 362), (372, 391, 390, 382), (57, 69, 389, 381), (373, 378, 395, 392), (375, 377, 394, 393), (382, 390, 69, 57), (378, 375, 393, 395), (381, 389, 385, 371), (377, 371, 385, 394), (343, 332, 406, 401), (352, 410, 406, 332), (349, 339, 400, 402), (361, 411, 93, 14), (339, 343, 401, 400), (330, 349, 402, 399), (14, 93, 410, 352), (333, 398, 411, 361), (370, 405, 404, 383), (56, 85, 403, 380), (370, 379, 409, 405), (374, 376, 408, 407), (383, 404, 85, 56), (379, 374, 407, 409), (380, 403, 399, 373), (376, 372, 398, 408), (462, 426, 418, 453), (457, 453, 418, 432), (441, 428, 416, 435), (476, 427, 415, 466), (439, 425, 414, 434), (471, 467, 412, 433), (440, 431, 421, 436), (477, 429, 423, 475), (438, 426, 422, 437), (463, 428, 422, 461), (449, 120, 115, 446), (451, 126, 114, 445), (472, 167, 110, 442), (448, 121, 112, 443), (450, 127, 113, 444), (458, 151, 111, 447), (445, 114, 121, 448), (447, 111, 120, 449), (432, 418, 426, 438), (436, 421, 425, 439), (475, 423, 427, 476), (461, 422, 426, 462), (446, 115, 127, 450), (442, 110, 126, 451), (460, 416, 428, 463), (473, 413, 429, 477), (433, 412, 431, 440), (437, 422, 428, 441), (115, 437, 441, 127), (110, 433, 440, 126), (114, 436, 439, 121), (111, 432, 438, 120), (120, 438, 437, 115), (126, 440, 436, 114), (167, 471, 433, 110), (121, 439, 434, 112), (127, 441, 435, 113), (151, 457, 432, 111), (413, 442, 451, 429), (420, 446, 450, 430), (419, 447, 449, 424), (423, 445, 448, 427), (459, 458, 447, 419), (430, 450, 444, 417), (427, 448, 443, 415), (473, 472, 442, 413), (429, 451, 445, 423), (424, 449, 446, 420), (452, 465, 383, 370), (466, 479, 382, 372), (175, 478, 381, 57), (159, 464, 380, 56), (452, 370, 379, 456), (467, 373, 378, 470), (468, 375, 377, 469), (454, 374, 376, 455), (479, 175, 57, 382), (465, 159, 56, 383), (470, 378, 375, 468), (456, 379, 374, 454), (464, 460, 373, 380), (455, 376, 372, 459), (478, 474, 371, 381), (469, 377, 371, 474), (424, 455, 459, 419), (435, 416, 460, 464), (430, 456, 454, 420), (444, 113, 159, 465), (420, 454, 455, 424), (417, 452, 456, 430), (113, 435, 464, 159), (417, 444, 465, 452), (372, 382, 458, 459), (57, 381, 457, 151), (373, 460, 463, 378), (375, 461, 462, 377), (382, 57, 151, 458), (378, 463, 461, 375), (381, 371, 453, 457), (377, 462, 453, 371), (425, 469, 474, 414), (434, 414, 474, 478), (431, 470, 468, 421), (443, 112, 175, 479), (421, 468, 469, 425), (412, 467, 470, 431), (112, 434, 478, 175), (415, 443, 479, 466), (370, 383, 472, 473), (56, 380, 471, 167), (370, 473, 477, 379), (374, 475, 476, 376), (383, 56, 167, 472), (379, 477, 475, 374), (380, 373, 467, 471), (376, 476, 466, 372), (532, 490, 486, 525), (528, 525, 486, 496), (503, 492, 484, 499), (544, 491, 483, 536), (501, 489, 482, 498), (540, 537, 480, 497), (502, 495, 339, 354), (545, 493, 341, 407), (500, 490, 340, 355), (533, 492, 340, 393), (509, 196, 17, 364), (511, 202, 16, 363), (541, 250, 188, 504), (508, 197, 190, 505), (510, 203, 191, 506), (529, 236, 189, 507), (363, 16, 197, 508), (507, 189, 196, 509), (496, 486, 490, 500), (354, 339, 489, 501), (407, 341, 491, 544), (393, 340, 490, 532), (364, 17, 203, 510), (504, 188, 202, 511), (531, 484, 492, 533), (542, 481, 493, 545), (497, 480, 495, 502), (355, 340, 492, 503), (17, 355, 503, 203), (188, 497, 502, 202), (16, 354, 501, 197), (189, 496, 500, 196), (196, 500, 355, 17), (202, 502, 354, 16), (250, 540, 497, 188), (197, 501, 498, 190), (203, 503, 499, 191), (236, 528, 496, 189), (481, 504, 511, 493), (338, 364, 510, 494), (487, 507, 509, 488), (341, 363, 508, 491), (530, 529, 507, 487), (494, 510, 506, 485), (491, 508, 505, 483), (542, 541, 504, 481), (493, 511, 363, 341), (488, 509, 364, 338), (524, 535, 523, 512), (536, 547, 522, 514), (257, 546, 521, 225), (243, 534, 520, 224), (524, 512, 519, 527), (537, 515, 518, 539), (400, 375, 517, 538), (386, 374, 516, 526), (547, 257, 225, 522), (535, 243, 224, 523), (539, 518, 375, 400), (527, 519, 374, 386), (534, 531, 515, 520), (526, 516, 514, 530), (546, 543, 513, 521), (538, 517, 513, 543), (488, 526, 530, 487), (499, 484, 531, 534), (494, 527, 386, 338), (506, 191, 243, 535), (338, 386, 526, 488), (485, 524, 527, 494), (191, 499, 534, 243), (485, 506, 535, 524), (514, 522, 529, 530), (225, 521, 528, 236), (515, 531, 533, 518), (375, 393, 532, 517), (522, 225, 236, 529), (518, 533, 393, 375), (521, 513, 525, 528), (517, 532, 525, 513), (489, 538, 543, 482), (498, 482, 543, 546), (495, 539, 400, 339), (505, 190, 257, 547), (339, 400, 538, 489), (480, 537, 539, 495), (190, 498, 546, 257), (483, 505, 547, 536), (512, 523, 541, 542), (224, 520, 540, 250), (512, 542, 545, 519), (374, 407, 544, 516), (523, 224, 250, 541), (519, 545, 407, 374), (520, 515, 537, 540), (516, 544, 536, 514), (588, 581, 554, 558), (584, 564, 554, 581), (571, 567, 552, 560), (600, 592, 551, 559), (569, 566, 550, 557), (596, 565, 548, 593), (570, 436, 421, 563), (601, 475, 423, 561), (568, 437, 422, 558), (589, 461, 422, 560), (577, 446, 115, 278), (579, 445, 114, 284), (597, 572, 270, 318), (576, 573, 272, 279), (578, 574, 273, 285), (585, 575, 271, 304), (445, 576, 279, 114), (575, 577, 278, 271), (564, 568, 558, 554), (436, 569, 557, 421), (475, 600, 559, 423), (461, 588, 558, 422), (446, 578, 285, 115), (572, 579, 284, 270), (587, 589, 560, 552), (598, 601, 561, 549), (565, 570, 563, 548), (437, 571, 560, 422), (115, 285, 571, 437), (270, 284, 570, 565), (114, 279, 569, 436), (271, 278, 568, 564), (278, 115, 437, 568), (284, 114, 436, 570), (318, 270, 565, 596), (279, 272, 566, 569), (285, 273, 567, 571), (304, 271, 564, 584), (549, 561, 579, 572), (420, 562, 578, 446), (555, 556, 577, 575), (423, 559, 576, 445), (586, 555, 575, 585), (562, 553, 574, 578), (559, 551, 573, 576), (598, 549, 572, 597), (561, 423, 445, 579), (556, 420, 446, 577), (580, 512, 523, 591), (592, 514, 522, 603), (325, 225, 521, 602), (311, 224, 520, 590), (580, 583, 519, 512), (593, 595, 518, 515), (468, 594, 517, 375), (454, 582, 516, 374), (603, 522, 225, 325), (591, 523, 224, 311), (595, 468, 375, 518), (583, 454, 374, 519), (590, 520, 515, 587), (582, 586, 514, 516), (602, 521, 513, 599), (594, 599, 513, 517), (556, 555, 586, 582), (567, 590, 587, 552), (562, 420, 454, 583), (574, 591, 311, 273), (420, 556, 582, 454), (553, 562, 583, 580), (273, 311, 590, 567), (553, 580, 591, 574), (514, 586, 585, 522), (225, 304, 584, 521), (515, 518, 589, 587), (375, 517, 588, 461), (522, 585, 304, 225), (518, 375, 461, 589), (521, 584, 581, 513), (517, 513, 581, 588), (557, 550, 599, 594), (566, 602, 599, 550), (563, 421, 468, 595), (573, 603, 325, 272), (421, 557, 594, 468), (548, 563, 595, 593), (272, 325, 602, 566), (551, 592, 603, 573), (512, 598, 597, 523), (224, 318, 596, 520), (512, 519, 601, 598), (374, 516, 600, 475), (523, 597, 318, 224), (519, 374, 475, 601), (520, 596, 593, 515), (516, 514, 592, 600)])
_uv = me_cube.uv_layers.new(name='UVMap')
_uv.uv.foreach_set('vector', [0.8125, 0.6875, 0.875, 0.6875, 0.875, 0.75, 0.8125, 0.75, 0.5625, 0.9375, 0.625, 0.9375, 0.625, 1.0, 0.5625, 1.0, 0.5625, 0.1875, 0.625, 0.1875, 0.625, 0.25, 0.5625, 0.25, 0.3125, 0.6875, 0.375, 0.6875, 0.375, 0.75, 0.3125, 0.75, 0.5625, 0.6875, 0.625, 0.6875, 0.625, 0.75, 0.5625, 0.75, 0.5625, 0.4375, 0.625, 0.4375, 0.625, 0.5, 0.5625, 0.5, 0.5625, 0.5625, 0.625, 0.5625, 0.625, 0.625, 0.5625, 0.625, 0.3125, 0.5625, 0.375, 0.5625, 0.375, 0.625, 0.3125, 0.625, 0.5625, 0.0625, 0.625, 0.0625, 0.625, 0.125, 0.5625, 0.125, 0.8125, 0.5625, 0.875, 0.5625, 0.875, 0.625, 0.8125, 0.625, 0.4375, 0.0625, 0.5, 0.0625, 0.5, 0.125, 0.4375, 0.125, 0.4375, 0.5625, 0.5, 0.5625, 0.5, 0.625, 0.4375, 0.625, 0.4375, 0.4375, 0.5, 0.4375, 0.5, 0.5, 0.4375, 0.5, 0.4375, 0.6875, 0.5, 0.6875, 0.5, 0.75, 0.4375, 0.75, 0.4375, 0.1875, 0.5, 0.1875, 0.5, 0.25, 0.4375, 0.25, 0.4375, 0.9375, 0.5, 0.9375, 0.5, 1.0, 0.4375, 1.0, 0.4375, 0.625, 0.5, 0.625, 0.5, 0.6875, 0.4375, 0.6875, 0.4375, 0.0, 0.5, 0.0, 0.5, 0.0625, 0.4375, 0.0625, 0.5625, 0.0, 0.625, 0.0, 0.625, 0.0625, 0.5625, 0.0625, 0.5625, 0.625, 0.625, 0.625, 0.625, 0.6875, 0.5625, 0.6875, 0.3125, 0.625, 0.375, 0.625, 0.375, 0.6875, 0.3125, 0.6875, 0.8125, 0.625, 0.875, 0.625, 0.875, 0.6875, 0.8125, 0.6875, 0.4375, 0.125, 0.5, 0.125, 0.5, 0.1875, 0.4375, 0.1875, 0.4375, 0.5, 0.5, 0.5, 0.5, 0.5625, 0.4375, 0.5625, 0.8125, 0.5, 0.875, 0.5, 0.875, 0.5625, 0.8125, 0.5625, 0.3125, 0.5, 0.375, 0.5, 0.375, 0.5625, 0.3125, 0.5625, 0.5625, 0.5, 0.625, 0.5, 0.625, 0.5625, 0.5625, 0.5625, 0.5625, 0.125, 0.625, 0.125, 0.625, 0.1875, 0.5625, 0.1875, 0.5, 0.125, 0.5625, 0.125, 0.5625, 0.1875, 0.5, 0.1875, 0.5, 0.5, 0.5625, 0.5, 0.5625, 0.5625, 0.5, 0.5625, 0.5, 0.625, 0.5625, 0.625, 0.5625, 0.6875, 0.5, 0.6875, 0.5, 0.0, 0.5625, 0.0, 0.5625, 0.0625, 0.5, 0.0625, 0.5, 0.0625, 0.5625, 0.0625, 0.5625, 0.125, 0.5, 0.125, 0.5, 0.5625, 0.5625, 0.5625, 0.5625, 0.625, 0.5, 0.625, 0.5, 0.4375, 0.5625, 0.4375, 0.5625, 0.5, 0.5, 0.5, 0.5, 0.6875, 0.5625, 0.6875, 0.5625, 0.75, 0.5, 0.75, 0.5, 0.1875, 0.5625, 0.1875, 0.5625, 0.25, 0.5, 0.25, 0.5, 0.9375, 0.5625, 0.9375, 0.5625, 1.0, 0.5, 1.0, 0.375, 0.5, 0.4375, 0.5, 0.4375, 0.5625, 0.375, 0.5625, 0.375, 0.125, 0.4375, 0.125, 0.4375, 0.1875, 0.375, 0.1875, 0.375, 0.0, 0.4375, 0.0, 0.4375, 0.0625, 0.375, 0.0625, 0.375, 0.625, 0.4375, 0.625, 0.4375, 0.6875, 0.375, 0.6875, 0.375, 0.9375, 0.4375, 0.9375, 0.4375, 1.0, 0.375, 1.0, 0.375, 0.1875, 0.4375, 0.1875, 0.4375, 0.25, 0.375, 0.25, 0.375, 0.6875, 0.4375, 0.6875, 0.4375, 0.75, 0.375, 0.75, 0.375, 0.4375, 0.4375, 0.4375, 0.4375, 0.5, 0.375, 0.5, 0.375, 0.5625, 0.4375, 0.5625, 0.4375, 0.625, 0.375, 0.625, 0.375, 0.0625, 0.4375, 0.0625, 0.4375, 0.125, 0.375, 0.125, 0.375, 0.3125, 0.4375, 0.3125, 0.4375, 0.375, 0.375, 0.375, 0.375, 0.8125, 0.4375, 0.8125, 0.4375, 0.875, 0.375, 0.875, 0.5, 0.8125, 0.5625, 0.8125, 0.5625, 0.875, 0.5, 0.875, 0.5, 0.3125, 0.5625, 0.3125, 0.5625, 0.375, 0.5, 0.375, 0.1875, 0.5, 0.25, 0.5, 0.25, 0.5625, 0.1875, 0.5625, 0.6875, 0.5, 0.75, 0.5, 0.75, 0.5625, 0.6875, 0.5625, 0.6875, 0.625, 0.75, 0.625, 0.75, 0.6875, 0.6875, 0.6875, 0.1875, 0.625, 0.25, 0.625, 0.25, 0.6875, 0.1875, 0.6875, 0.4375, 0.8125, 0.5, 0.8125, 0.5, 0.875, 0.4375, 0.875, 0.4375, 0.3125, 0.5, 0.3125, 0.5, 0.375, 0.4375, 0.375, 0.6875, 0.5625, 0.75, 0.5625, 0.75, 0.625, 0.6875, 0.625, 0.1875, 0.5625, 0.25, 0.5625, 0.25, 0.625, 0.1875, 0.625, 0.5625, 0.3125, 0.625, 0.3125, 0.625, 0.375, 0.5625, 0.375, 0.1875, 0.6875, 0.25, 0.6875, 0.25, 0.75, 0.1875, 0.75, 0.5625, 0.8125, 0.625, 0.8125, 0.625, 0.875, 0.5625, 0.875, 0.6875, 0.6875, 0.75, 0.6875, 0.75, 0.75, 0.6875, 0.75, 0.125, 0.6875, 0.1875, 0.6875, 0.1875, 0.75, 0.125, 0.75, 0.5625, 0.25, 0.625, 0.25, 0.625, 0.3125, 0.5625, 0.3125, 0.125, 0.5625, 0.1875, 0.5625, 0.1875, 0.625, 0.125, 0.625, 0.4375, 0.25, 0.5, 0.25, 0.5, 0.3125, 0.4375, 0.3125, 0.125, 0.625, 0.1875, 0.625, 0.1875, 0.6875, 0.125, 0.6875, 0.125, 0.5, 0.1875, 0.5, 0.1875, 0.5625, 0.125, 0.5625, 0.5, 0.25, 0.5625, 0.25, 0.5625, 0.3125, 0.5, 0.3125, 0.375, 0.25, 0.4375, 0.25, 0.4375, 0.3125, 0.375, 0.3125, 0.375, 0.875, 0.4375, 0.875, 0.4375, 0.9375, 0.375, 0.9375, 0.5, 0.875, 0.5625, 0.875, 0.5625, 0.9375, 0.5, 0.9375, 0.75, 0.5, 0.8125, 0.5, 0.8125, 0.5625, 0.75, 0.5625, 0.75, 0.625, 0.8125, 0.625, 0.8125, 0.6875, 0.75, 0.6875, 0.4375, 0.875, 0.5, 0.875, 0.5, 0.9375, 0.4375, 0.9375, 0.75, 0.5625, 0.8125, 0.5625, 0.8125, 0.625, 0.75, 0.625, 0.5625, 0.875, 0.625, 0.875, 0.625, 0.9375, 0.5625, 0.9375, 0.75, 0.6875, 0.8125, 0.6875, 0.8125, 0.75, 0.75, 0.75, 0.625, 0.6875, 0.6875, 0.6875, 0.6875, 0.75, 0.625, 0.75, 0.5625, 0.75, 0.625, 0.75, 0.625, 0.8125, 0.5625, 0.8125, 0.625, 0.5625, 0.6875, 0.5625, 0.6875, 0.625, 0.625, 0.625, 0.4375, 0.75, 0.5, 0.75, 0.5, 0.8125, 0.4375, 0.8125, 0.625, 0.625, 0.6875, 0.625, 0.6875, 0.6875, 0.625, 0.6875, 0.625, 0.5, 0.6875, 0.5, 0.6875, 0.5625, 0.625, 0.5625, 0.5, 0.75, 0.5625, 0.75, 0.5625, 0.8125, 0.5, 0.8125, 0.375, 0.75, 0.4375, 0.75, 0.4375, 0.8125, 0.375, 0.8125, 0.375, 0.375, 0.4375, 0.375, 0.4375, 0.4375, 0.375, 0.4375, 0.5, 0.375, 0.5625, 0.375, 0.5625, 0.4375, 0.5, 0.4375, 0.25, 0.5, 0.3125, 0.5, 0.3125, 0.5625, 0.25, 0.5625, 0.25, 0.625, 0.3125, 0.625, 0.3125, 0.6875, 0.25, 0.6875, 0.4375, 0.375, 0.5, 0.375, 0.5, 0.4375, 0.4375, 0.4375, 0.25, 0.5625, 0.3125, 0.5625, 0.3125, 0.625, 0.25, 0.625, 0.5625, 0.375, 0.625, 0.375, 0.625, 0.4375, 0.5625, 0.4375, 0.25, 0.6875, 0.3125, 0.6875, 0.3125, 0.75, 0.25, 0.75, 0.8125, 0.6875, 0.8125, 0.75, 0.875, 0.75, 0.875, 0.6875, 0.5625, 0.9375, 0.5625, 1.0, 0.625, 1.0, 0.625, 0.9375, 0.5625, 0.1875, 0.5625, 0.25, 0.625, 0.25, 0.625, 0.1875, 0.3125, 0.6875, 0.3125, 0.75, 0.375, 0.75, 0.375, 0.6875, 0.5625, 0.6875, 0.5625, 0.75, 0.625, 0.75, 0.625, 0.6875, 0.5625, 0.4375, 0.5625, 0.5, 0.625, 0.5, 0.625, 0.4375, 0.5625, 0.5625, 0.5625, 0.625, 0.625, 0.625, 0.625, 0.5625, 0.3125, 0.5625, 0.3125, 0.625, 0.375, 0.625, 0.375, 0.5625, 0.5625, 0.0625, 0.5625, 0.125, 0.625, 0.125, 0.625, 0.0625, 0.8125, 0.5625, 0.8125, 0.625, 0.875, 0.625, 0.875, 0.5625, 0.4375, 0.0625, 0.4375, 0.125, 0.5, 0.125, 0.5, 0.0625, 0.4375, 0.5625, 0.4375, 0.625, 0.5, 0.625, 0.5, 0.5625, 0.4375, 0.4375, 0.4375, 0.5, 0.5, 0.5, 0.5, 0.4375, 0.4375, 0.6875, 0.4375, 0.75, 0.5, 0.75, 0.5, 0.6875, 0.4375, 0.1875, 0.4375, 0.25, 0.5, 0.25, 0.5, 0.1875, 0.4375, 0.9375, 0.4375, 1.0, 0.5, 1.0, 0.5, 0.9375, 0.4375, 0.625, 0.4375, 0.6875, 0.5, 0.6875, 0.5, 0.625, 0.4375, 0.0, 0.4375, 0.0625, 0.5, 0.0625, 0.5, 0.0, 0.5625, 0.0, 0.5625, 0.0625, 0.625, 0.0625, 0.625, 0.0, 0.5625, 0.625, 0.5625, 0.6875, 0.625, 0.6875, 0.625, 0.625, 0.3125, 0.625, 0.3125, 0.6875, 0.375, 0.6875, 0.375, 0.625, 0.8125, 0.625, 0.8125, 0.6875, 0.875, 0.6875, 0.875, 0.625, 0.4375, 0.125, 0.4375, 0.1875, 0.5, 0.1875, 0.5, 0.125, 0.4375, 0.5, 0.4375, 0.5625, 0.5, 0.5625, 0.5, 0.5, 0.8125, 0.5, 0.8125, 0.5625, 0.875, 0.5625, 0.875, 0.5, 0.3125, 0.5, 0.3125, 0.5625, 0.375, 0.5625, 0.375, 0.5, 0.5625, 0.5, 0.5625, 0.5625, 0.625, 0.5625, 0.625, 0.5, 0.5625, 0.125, 0.5625, 0.1875, 0.625, 0.1875, 0.625, 0.125, 0.5, 0.125, 0.5, 0.1875, 0.5625, 0.1875, 0.5625, 0.125, 0.5, 0.5, 0.5, 0.5625, 0.5625, 0.5625, 0.5625, 0.5, 0.5, 0.625, 0.5, 0.6875, 0.5625, 0.6875, 0.5625, 0.625, 0.5, 0.0, 0.5, 0.0625, 0.5625, 0.0625, 0.5625, 0.0, 0.5, 0.0625, 0.5, 0.125, 0.5625, 0.125, 0.5625, 0.0625, 0.5, 0.5625, 0.5, 0.625, 0.5625, 0.625, 0.5625, 0.5625, 0.5, 0.4375, 0.5, 0.5, 0.5625, 0.5, 0.5625, 0.4375, 0.5, 0.6875, 0.5, 0.75, 0.5625, 0.75, 0.5625, 0.6875, 0.5, 0.1875, 0.5, 0.25, 0.5625, 0.25, 0.5625, 0.1875, 0.5, 0.9375, 0.5, 1.0, 0.5625, 1.0, 0.5625, 0.9375, 0.375, 0.5, 0.375, 0.5625, 0.4375, 0.5625, 0.4375, 0.5, 0.375, 0.125, 0.375, 0.1875, 0.4375, 0.1875, 0.4375, 0.125, 0.375, 0.0, 0.375, 0.0625, 0.4375, 0.0625, 0.4375, 0.0, 0.375, 0.625, 0.375, 0.6875, 0.4375, 0.6875, 0.4375, 0.625, 0.375, 0.9375, 0.375, 1.0, 0.4375, 1.0, 0.4375, 0.9375, 0.375, 0.1875, 0.375, 0.25, 0.4375, 0.25, 0.4375, 0.1875, 0.375, 0.6875, 0.375, 0.75, 0.4375, 0.75, 0.4375, 0.6875, 0.375, 0.4375, 0.375, 0.5, 0.4375, 0.5, 0.4375, 0.4375, 0.375, 0.5625, 0.375, 0.625, 0.4375, 0.625, 0.4375, 0.5625, 0.375, 0.0625, 0.375, 0.125, 0.4375, 0.125, 0.4375, 0.0625, 0.375, 0.3125, 0.375, 0.375, 0.4375, 0.375, 0.4375, 0.3125, 0.375, 0.8125, 0.375, 0.875, 0.4375, 0.875, 0.4375, 0.8125, 0.5, 0.8125, 0.5, 0.875, 0.5625, 0.875, 0.5625, 0.8125, 0.5, 0.3125, 0.5, 0.375, 0.5625, 0.375, 0.5625, 0.3125, 0.1875, 0.5, 0.1875, 0.5625, 0.25, 0.5625, 0.25, 0.5, 0.6875, 0.5, 0.6875, 0.5625, 0.75, 0.5625, 0.75, 0.5, 0.6875, 0.625, 0.6875, 0.6875, 0.75, 0.6875, 0.75, 0.625, 0.1875, 0.625, 0.1875, 0.6875, 0.25, 0.6875, 0.25, 0.625, 0.4375, 0.8125, 0.4375, 0.875, 0.5, 0.875, 0.5, 0.8125, 0.4375, 0.3125, 0.4375, 0.375, 0.5, 0.375, 0.5, 0.3125, 0.6875, 0.5625, 0.6875, 0.625, 0.75, 0.625, 0.75, 0.5625, 0.1875, 0.5625, 0.1875, 0.625, 0.25, 0.625, 0.25, 0.5625, 0.5625, 0.3125, 0.5625, 0.375, 0.625, 0.375, 0.625, 0.3125, 0.1875, 0.6875, 0.1875, 0.75, 0.25, 0.75, 0.25, 0.6875, 0.5625, 0.8125, 0.5625, 0.875, 0.625, 0.875, 0.625, 0.8125, 0.6875, 0.6875, 0.6875, 0.75, 0.75, 0.75, 0.75, 0.6875, 0.125, 0.6875, 0.125, 0.75, 0.1875, 0.75, 0.1875, 0.6875, 0.5625, 0.25, 0.5625, 0.3125, 0.625, 0.3125, 0.625, 0.25, 0.125, 0.5625, 0.125, 0.625, 0.1875, 0.625, 0.1875, 0.5625, 0.4375, 0.25, 0.4375, 0.3125, 0.5, 0.3125, 0.5, 0.25, 0.125, 0.625, 0.125, 0.6875, 0.1875, 0.6875, 0.1875, 0.625, 0.125, 0.5, 0.125, 0.5625, 0.1875, 0.5625, 0.1875, 0.5, 0.5, 0.25, 0.5, 0.3125, 0.5625, 0.3125, 0.5625, 0.25, 0.375, 0.25, 0.375, 0.3125, 0.4375, 0.3125, 0.4375, 0.25, 0.375, 0.875, 0.375, 0.9375, 0.4375, 0.9375, 0.4375, 0.875, 0.5, 0.875, 0.5, 0.9375, 0.5625, 0.9375, 0.5625, 0.875, 0.75, 0.5, 0.75, 0.5625, 0.8125, 0.5625, 0.8125, 0.5, 0.75, 0.625, 0.75, 0.6875, 0.8125, 0.6875, 0.8125, 0.625, 0.4375, 0.875, 0.4375, 0.9375, 0.5, 0.9375, 0.5, 0.875, 0.75, 0.5625, 0.75, 0.625, 0.8125, 0.625, 0.8125, 0.5625, 0.5625, 0.875, 0.5625, 0.9375, 0.625, 0.9375, 0.625, 0.875, 0.75, 0.6875, 0.75, 0.75, 0.8125, 0.75, 0.8125, 0.6875, 0.625, 0.6875, 0.625, 0.75, 0.6875, 0.75, 0.6875, 0.6875, 0.5625, 0.75, 0.5625, 0.8125, 0.625, 0.8125, 0.625, 0.75, 0.625, 0.5625, 0.625, 0.625, 0.6875, 0.625, 0.6875, 0.5625, 0.4375, 0.75, 0.4375, 0.8125, 0.5, 0.8125, 0.5, 0.75, 0.625, 0.625, 0.625, 0.6875, 0.6875, 0.6875, 0.6875, 0.625, 0.625, 0.5, 0.625, 0.5625, 0.6875, 0.5625, 0.6875, 0.5, 0.5, 0.75, 0.5, 0.8125, 0.5625, 0.8125, 0.5625, 0.75, 0.375, 0.75, 0.375, 0.8125, 0.4375, 0.8125, 0.4375, 0.75, 0.375, 0.375, 0.375, 0.4375, 0.4375, 0.4375, 0.4375, 0.375, 0.5, 0.375, 0.5, 0.4375, 0.5625, 0.4375, 0.5625, 0.375, 0.25, 0.5, 0.25, 0.5625, 0.3125, 0.5625, 0.3125, 0.5, 0.25, 0.625, 0.25, 0.6875, 0.3125, 0.6875, 0.3125, 0.625, 0.4375, 0.375, 0.4375, 0.4375, 0.5, 0.4375, 0.5, 0.375, 0.25, 0.5625, 0.25, 0.625, 0.3125, 0.625, 0.3125, 0.5625, 0.5625, 0.375, 0.5625, 0.4375, 0.625, 0.4375, 0.625, 0.375, 0.25, 0.6875, 0.25, 0.75, 0.3125, 0.75, 0.3125, 0.6875, 0.8125, 0.6875, 0.8125, 0.75, 0.875, 0.75, 0.875, 0.6875, 0.5625, 0.9375, 0.5625, 1.0, 0.625, 1.0, 0.625, 0.9375, 0.5625, 0.1875, 0.5625, 0.25, 0.625, 0.25, 0.625, 0.1875, 0.3125, 0.6875, 0.3125, 0.75, 0.375, 0.75, 0.375, 0.6875, 0.5625, 0.6875, 0.5625, 0.75, 0.625, 0.75, 0.625, 0.6875, 0.5625, 0.4375, 0.5625, 0.5, 0.625, 0.5, 0.625, 0.4375, 0.5625, 0.5625, 0.5625, 0.625, 0.625, 0.625, 0.625, 0.5625, 0.3125, 0.5625, 0.3125, 0.625, 0.375, 0.625, 0.375, 0.5625, 0.5625, 0.0625, 0.5625, 0.125, 0.625, 0.125, 0.625, 0.0625, 0.8125, 0.5625, 0.8125, 0.625, 0.875, 0.625, 0.875, 0.5625, 0.4375, 0.0625, 0.4375, 0.125, 0.5, 0.125, 0.5, 0.0625, 0.4375, 0.5625, 0.4375, 0.625, 0.5, 0.625, 0.5, 0.5625, 0.4375, 0.4375, 0.4375, 0.5, 0.5, 0.5, 0.5, 0.4375, 0.4375, 0.6875, 0.4375, 0.75, 0.5, 0.75, 0.5, 0.6875, 0.4375, 0.1875, 0.4375, 0.25, 0.5, 0.25, 0.5, 0.1875, 0.4375, 0.9375, 0.4375, 1.0, 0.5, 1.0, 0.5, 0.9375, 0.4375, 0.625, 0.4375, 0.6875, 0.5, 0.6875, 0.5, 0.625, 0.4375, 0.0, 0.4375, 0.0625, 0.5, 0.0625, 0.5, 0.0, 0.5625, 0.0, 0.5625, 0.0625, 0.625, 0.0625, 0.625, 0.0, 0.5625, 0.625, 0.5625, 0.6875, 0.625, 0.6875, 0.625, 0.625, 0.3125, 0.625, 0.3125, 0.6875, 0.375, 0.6875, 0.375, 0.625, 0.8125, 0.625, 0.8125, 0.6875, 0.875, 0.6875, 0.875, 0.625, 0.4375, 0.125, 0.4375, 0.1875, 0.5, 0.1875, 0.5, 0.125, 0.4375, 0.5, 0.4375, 0.5625, 0.5, 0.5625, 0.5, 0.5, 0.8125, 0.5, 0.8125, 0.5625, 0.875, 0.5625, 0.875, 0.5, 0.3125, 0.5, 0.3125, 0.5625, 0.375, 0.5625, 0.375, 0.5, 0.5625, 0.5, 0.5625, 0.5625, 0.625, 0.5625, 0.625, 0.5, 0.5625, 0.125, 0.5625, 0.1875, 0.625, 0.1875, 0.625, 0.125, 0.5, 0.125, 0.5, 0.1875, 0.5625, 0.1875, 0.5625, 0.125, 0.5, 0.5, 0.5, 0.5625, 0.5625, 0.5625, 0.5625, 0.5, 0.5, 0.625, 0.5, 0.6875, 0.5625, 0.6875, 0.5625, 0.625, 0.5, 0.0, 0.5, 0.0625, 0.5625, 0.0625, 0.5625, 0.0, 0.5, 0.0625, 0.5, 0.125, 0.5625, 0.125, 0.5625, 0.0625, 0.5, 0.5625, 0.5, 0.625, 0.5625, 0.625, 0.5625, 0.5625, 0.5, 0.4375, 0.5, 0.5, 0.5625, 0.5, 0.5625, 0.4375, 0.5, 0.6875, 0.5, 0.75, 0.5625, 0.75, 0.5625, 0.6875, 0.5, 0.1875, 0.5, 0.25, 0.5625, 0.25, 0.5625, 0.1875, 0.5, 0.9375, 0.5, 1.0, 0.5625, 1.0, 0.5625, 0.9375, 0.375, 0.5, 0.375, 0.5625, 0.4375, 0.5625, 0.4375, 0.5, 0.375, 0.125, 0.375, 0.1875, 0.4375, 0.1875, 0.4375, 0.125, 0.375, 0.0, 0.375, 0.0625, 0.4375, 0.0625, 0.4375, 0.0, 0.375, 0.625, 0.375, 0.6875, 0.4375, 0.6875, 0.4375, 0.625, 0.375, 0.9375, 0.375, 1.0, 0.4375, 1.0, 0.4375, 0.9375, 0.375, 0.1875, 0.375, 0.25, 0.4375, 0.25, 0.4375, 0.1875, 0.375, 0.6875, 0.375, 0.75, 0.4375, 0.75, 0.4375, 0.6875, 0.375, 0.4375, 0.375, 0.5, 0.4375, 0.5, 0.4375, 0.4375, 0.375, 0.5625, 0.375, 0.625, 0.4375, 0.625, 0.4375, 0.5625, 0.375, 0.0625, 0.375, 0.125, 0.4375, 0.125, 0.4375, 0.0625, 0.375, 0.3125, 0.375, 0.375, 0.4375, 0.375, 0.4375, 0.3125, 0.375, 0.8125, 0.375, 0.875, 0.4375, 0.875, 0.4375, 0.8125, 0.5, 0.8125, 0.5, 0.875, 0.5625, 0.875, 0.5625, 0.8125, 0.5, 0.3125, 0.5, 0.375, 0.5625, 0.375, 0.5625, 0.3125, 0.1875, 0.5, 0.1875, 0.5625, 0.25, 0.5625, 0.25, 0.5, 0.6875, 0.5, 0.6875, 0.5625, 0.75, 0.5625, 0.75, 0.5, 0.6875, 0.625, 0.6875, 0.6875, 0.75, 0.6875, 0.75, 0.625, 0.1875, 0.625, 0.1875, 0.6875, 0.25, 0.6875, 0.25, 0.625, 0.4375, 0.8125, 0.4375, 0.875, 0.5, 0.875, 0.5, 0.8125, 0.4375, 0.3125, 0.4375, 0.375, 0.5, 0.375, 0.5, 0.3125, 0.6875, 0.5625, 0.6875, 0.625, 0.75, 0.625, 0.75, 0.5625, 0.1875, 0.5625, 0.1875, 0.625, 0.25, 0.625, 0.25, 0.5625, 0.5625, 0.3125, 0.5625, 0.375, 0.625, 0.375, 0.625, 0.3125, 0.1875, 0.6875, 0.1875, 0.75, 0.25, 0.75, 0.25, 0.6875, 0.5625, 0.8125, 0.5625, 0.875, 0.625, 0.875, 0.625, 0.8125, 0.6875, 0.6875, 0.6875, 0.75, 0.75, 0.75, 0.75, 0.6875, 0.125, 0.6875, 0.125, 0.75, 0.1875, 0.75, 0.1875, 0.6875, 0.5625, 0.25, 0.5625, 0.3125, 0.625, 0.3125, 0.625, 0.25, 0.125, 0.5625, 0.125, 0.625, 0.1875, 0.625, 0.1875, 0.5625, 0.4375, 0.25, 0.4375, 0.3125, 0.5, 0.3125, 0.5, 0.25, 0.125, 0.625, 0.125, 0.6875, 0.1875, 0.6875, 0.1875, 0.625, 0.125, 0.5, 0.125, 0.5625, 0.1875, 0.5625, 0.1875, 0.5, 0.5, 0.25, 0.5, 0.3125, 0.5625, 0.3125, 0.5625, 0.25, 0.375, 0.25, 0.375, 0.3125, 0.4375, 0.3125, 0.4375, 0.25, 0.375, 0.875, 0.375, 0.9375, 0.4375, 0.9375, 0.4375, 0.875, 0.5, 0.875, 0.5, 0.9375, 0.5625, 0.9375, 0.5625, 0.875, 0.75, 0.5, 0.75, 0.5625, 0.8125, 0.5625, 0.8125, 0.5, 0.75, 0.625, 0.75, 0.6875, 0.8125, 0.6875, 0.8125, 0.625, 0.4375, 0.875, 0.4375, 0.9375, 0.5, 0.9375, 0.5, 0.875, 0.75, 0.5625, 0.75, 0.625, 0.8125, 0.625, 0.8125, 0.5625, 0.5625, 0.875, 0.5625, 0.9375, 0.625, 0.9375, 0.625, 0.875, 0.75, 0.6875, 0.75, 0.75, 0.8125, 0.75, 0.8125, 0.6875, 0.625, 0.6875, 0.625, 0.75, 0.6875, 0.75, 0.6875, 0.6875, 0.5625, 0.75, 0.5625, 0.8125, 0.625, 0.8125, 0.625, 0.75, 0.625, 0.5625, 0.625, 0.625, 0.6875, 0.625, 0.6875, 0.5625, 0.4375, 0.75, 0.4375, 0.8125, 0.5, 0.8125, 0.5, 0.75, 0.625, 0.625, 0.625, 0.6875, 0.6875, 0.6875, 0.6875, 0.625, 0.625, 0.5, 0.625, 0.5625, 0.6875, 0.5625, 0.6875, 0.5, 0.5, 0.75, 0.5, 0.8125, 0.5625, 0.8125, 0.5625, 0.75, 0.375, 0.75, 0.375, 0.8125, 0.4375, 0.8125, 0.4375, 0.75, 0.375, 0.375, 0.375, 0.4375, 0.4375, 0.4375, 0.4375, 0.375, 0.5, 0.375, 0.5, 0.4375, 0.5625, 0.4375, 0.5625, 0.375, 0.25, 0.5, 0.25, 0.5625, 0.3125, 0.5625, 0.3125, 0.5, 0.25, 0.625, 0.25, 0.6875, 0.3125, 0.6875, 0.3125, 0.625, 0.4375, 0.375, 0.4375, 0.4375, 0.5, 0.4375, 0.5, 0.375, 0.25, 0.5625, 0.25, 0.625, 0.3125, 0.625, 0.3125, 0.5625, 0.5625, 0.375, 0.5625, 0.4375, 0.625, 0.4375, 0.625, 0.375, 0.25, 0.6875, 0.25, 0.75, 0.3125, 0.75, 0.3125, 0.6875, 0.8125, 0.6875, 0.875, 0.6875, 0.875, 0.75, 0.8125, 0.75, 0.5625, 0.9375, 0.625, 0.9375, 0.625, 1.0, 0.5625, 1.0, 0.5625, 0.1875, 0.625, 0.1875, 0.625, 0.25, 0.5625, 0.25, 0.3125, 0.6875, 0.375, 0.6875, 0.375, 0.75, 0.3125, 0.75, 0.5625, 0.6875, 0.625, 0.6875, 0.625, 0.75, 0.5625, 0.75, 0.5625, 0.4375, 0.625, 0.4375, 0.625, 0.5, 0.5625, 0.5, 0.5625, 0.5625, 0.625, 0.5625, 0.625, 0.625, 0.5625, 0.625, 0.3125, 0.5625, 0.375, 0.5625, 0.375, 0.625, 0.3125, 0.625, 0.5625, 0.0625, 0.625, 0.0625, 0.625, 0.125, 0.5625, 0.125, 0.8125, 0.5625, 0.875, 0.5625, 0.875, 0.625, 0.8125, 0.625, 0.4375, 0.0625, 0.5, 0.0625, 0.5, 0.125, 0.4375, 0.125, 0.4375, 0.5625, 0.5, 0.5625, 0.5, 0.625, 0.4375, 0.625, 0.4375, 0.4375, 0.5, 0.4375, 0.5, 0.5, 0.4375, 0.5, 0.4375, 0.6875, 0.5, 0.6875, 0.5, 0.75, 0.4375, 0.75, 0.4375, 0.1875, 0.5, 0.1875, 0.5, 0.25, 0.4375, 0.25, 0.4375, 0.9375, 0.5, 0.9375, 0.5, 1.0, 0.4375, 1.0, 0.4375, 0.625, 0.5, 0.625, 0.5, 0.6875, 0.4375, 0.6875, 0.4375, 0.0, 0.5, 0.0, 0.5, 0.0625, 0.4375, 0.0625, 0.5625, 0.0, 0.625, 0.0, 0.625, 0.0625, 0.5625, 0.0625, 0.5625, 0.625, 0.625, 0.625, 0.625, 0.6875, 0.5625, 0.6875, 0.3125, 0.625, 0.375, 0.625, 0.375, 0.6875, 0.3125, 0.6875, 0.8125, 0.625, 0.875, 0.625, 0.875, 0.6875, 0.8125, 0.6875, 0.4375, 0.125, 0.5, 0.125, 0.5, 0.1875, 0.4375, 0.1875, 0.4375, 0.5, 0.5, 0.5, 0.5, 0.5625, 0.4375, 0.5625, 0.8125, 0.5, 0.875, 0.5, 0.875, 0.5625, 0.8125, 0.5625, 0.3125, 0.5, 0.375, 0.5, 0.375, 0.5625, 0.3125, 0.5625, 0.5625, 0.5, 0.625, 0.5, 0.625, 0.5625, 0.5625, 0.5625, 0.5625, 0.125, 0.625, 0.125, 0.625, 0.1875, 0.5625, 0.1875, 0.5, 0.125, 0.5625, 0.125, 0.5625, 0.1875, 0.5, 0.1875, 0.5, 0.5, 0.5625, 0.5, 0.5625, 0.5625, 0.5, 0.5625, 0.5, 0.625, 0.5625, 0.625, 0.5625, 0.6875, 0.5, 0.6875, 0.5, 0.0, 0.5625, 0.0, 0.5625, 0.0625, 0.5, 0.0625, 0.5, 0.0625, 0.5625, 0.0625, 0.5625, 0.125, 0.5, 0.125, 0.5, 0.5625, 0.5625, 0.5625, 0.5625, 0.625, 0.5, 0.625, 0.5, 0.4375, 0.5625, 0.4375, 0.5625, 0.5, 0.5, 0.5, 0.5, 0.6875, 0.5625, 0.6875, 0.5625, 0.75, 0.5, 0.75, 0.5, 0.1875, 0.5625, 0.1875, 0.5625, 0.25, 0.5, 0.25, 0.5, 0.9375, 0.5625, 0.9375, 0.5625, 1.0, 0.5, 1.0, 0.375, 0.5, 0.4375, 0.5, 0.4375, 0.5625, 0.375, 0.5625, 0.375, 0.125, 0.4375, 0.125, 0.4375, 0.1875, 0.375, 0.1875, 0.375, 0.0, 0.4375, 0.0, 0.4375, 0.0625, 0.375, 0.0625, 0.375, 0.625, 0.4375, 0.625, 0.4375, 0.6875, 0.375, 0.6875, 0.375, 0.9375, 0.4375, 0.9375, 0.4375, 1.0, 0.375, 1.0, 0.375, 0.1875, 0.4375, 0.1875, 0.4375, 0.25, 0.375, 0.25, 0.375, 0.6875, 0.4375, 0.6875, 0.4375, 0.75, 0.375, 0.75, 0.375, 0.4375, 0.4375, 0.4375, 0.4375, 0.5, 0.375, 0.5, 0.375, 0.5625, 0.4375, 0.5625, 0.4375, 0.625, 0.375, 0.625, 0.375, 0.0625, 0.4375, 0.0625, 0.4375, 0.125, 0.375, 0.125, 0.375, 0.3125, 0.4375, 0.3125, 0.4375, 0.375, 0.375, 0.375, 0.375, 0.8125, 0.4375, 0.8125, 0.4375, 0.875, 0.375, 0.875, 0.5, 0.8125, 0.5625, 0.8125, 0.5625, 0.875, 0.5, 0.875, 0.5, 0.3125, 0.5625, 0.3125, 0.5625, 0.375, 0.5, 0.375, 0.1875, 0.5, 0.25, 0.5, 0.25, 0.5625, 0.1875, 0.5625, 0.6875, 0.5, 0.75, 0.5, 0.75, 0.5625, 0.6875, 0.5625, 0.6875, 0.625, 0.75, 0.625, 0.75, 0.6875, 0.6875, 0.6875, 0.1875, 0.625, 0.25, 0.625, 0.25, 0.6875, 0.1875, 0.6875, 0.4375, 0.8125, 0.5, 0.8125, 0.5, 0.875, 0.4375, 0.875, 0.4375, 0.3125, 0.5, 0.3125, 0.5, 0.375, 0.4375, 0.375, 0.6875, 0.5625, 0.75, 0.5625, 0.75, 0.625, 0.6875, 0.625, 0.1875, 0.5625, 0.25, 0.5625, 0.25, 0.625, 0.1875, 0.625, 0.5625, 0.3125, 0.625, 0.3125, 0.625, 0.375, 0.5625, 0.375, 0.1875, 0.6875, 0.25, 0.6875, 0.25, 0.75, 0.1875, 0.75, 0.5625, 0.8125, 0.625, 0.8125, 0.625, 0.875, 0.5625, 0.875, 0.6875, 0.6875, 0.75, 0.6875, 0.75, 0.75, 0.6875, 0.75, 0.125, 0.6875, 0.1875, 0.6875, 0.1875, 0.75, 0.125, 0.75, 0.5625, 0.25, 0.625, 0.25, 0.625, 0.3125, 0.5625, 0.3125, 0.125, 0.5625, 0.1875, 0.5625, 0.1875, 0.625, 0.125, 0.625, 0.4375, 0.25, 0.5, 0.25, 0.5, 0.3125, 0.4375, 0.3125, 0.125, 0.625, 0.1875, 0.625, 0.1875, 0.6875, 0.125, 0.6875, 0.125, 0.5, 0.1875, 0.5, 0.1875, 0.5625, 0.125, 0.5625, 0.5, 0.25, 0.5625, 0.25, 0.5625, 0.3125, 0.5, 0.3125, 0.375, 0.25, 0.4375, 0.25, 0.4375, 0.3125, 0.375, 0.3125, 0.375, 0.875, 0.4375, 0.875, 0.4375, 0.9375, 0.375, 0.9375, 0.5, 0.875, 0.5625, 0.875, 0.5625, 0.9375, 0.5, 0.9375, 0.75, 0.5, 0.8125, 0.5, 0.8125, 0.5625, 0.75, 0.5625, 0.75, 0.625, 0.8125, 0.625, 0.8125, 0.6875, 0.75, 0.6875, 0.4375, 0.875, 0.5, 0.875, 0.5, 0.9375, 0.4375, 0.9375, 0.75, 0.5625, 0.8125, 0.5625, 0.8125, 0.625, 0.75, 0.625, 0.5625, 0.875, 0.625, 0.875, 0.625, 0.9375, 0.5625, 0.9375, 0.75, 0.6875, 0.8125, 0.6875, 0.8125, 0.75, 0.75, 0.75, 0.625, 0.6875, 0.6875, 0.6875, 0.6875, 0.75, 0.625, 0.75, 0.5625, 0.75, 0.625, 0.75, 0.625, 0.8125, 0.5625, 0.8125, 0.625, 0.5625, 0.6875, 0.5625, 0.6875, 0.625, 0.625, 0.625, 0.4375, 0.75, 0.5, 0.75, 0.5, 0.8125, 0.4375, 0.8125, 0.625, 0.625, 0.6875, 0.625, 0.6875, 0.6875, 0.625, 0.6875, 0.625, 0.5, 0.6875, 0.5, 0.6875, 0.5625, 0.625, 0.5625, 0.5, 0.75, 0.5625, 0.75, 0.5625, 0.8125, 0.5, 0.8125, 0.375, 0.75, 0.4375, 0.75, 0.4375, 0.8125, 0.375, 0.8125, 0.375, 0.375, 0.4375, 0.375, 0.4375, 0.4375, 0.375, 0.4375, 0.5, 0.375, 0.5625, 0.375, 0.5625, 0.4375, 0.5, 0.4375, 0.25, 0.5, 0.3125, 0.5, 0.3125, 0.5625, 0.25, 0.5625, 0.25, 0.625, 0.3125, 0.625, 0.3125, 0.6875, 0.25, 0.6875, 0.4375, 0.375, 0.5, 0.375, 0.5, 0.4375, 0.4375, 0.4375, 0.25, 0.5625, 0.3125, 0.5625, 0.3125, 0.625, 0.25, 0.625, 0.5625, 0.375, 0.625, 0.375, 0.625, 0.4375, 0.5625, 0.4375, 0.25, 0.6875, 0.3125, 0.6875, 0.3125, 0.75, 0.25, 0.75, 0.8125, 0.6875, 0.8125, 0.75, 0.875, 0.75, 0.875, 0.6875, 0.5625, 0.9375, 0.5625, 1.0, 0.625, 1.0, 0.625, 0.9375, 0.5625, 0.1875, 0.5625, 0.25, 0.625, 0.25, 0.625, 0.1875, 0.3125, 0.6875, 0.3125, 0.75, 0.375, 0.75, 0.375, 0.6875, 0.5625, 0.6875, 0.5625, 0.75, 0.625, 0.75, 0.625, 0.6875, 0.5625, 0.4375, 0.5625, 0.5, 0.625, 0.5, 0.625, 0.4375, 0.5625, 0.5625, 0.5625, 0.625, 0.625, 0.625, 0.625, 0.5625, 0.3125, 0.5625, 0.3125, 0.625, 0.375, 0.625, 0.375, 0.5625, 0.5625, 0.0625, 0.5625, 0.125, 0.625, 0.125, 0.625, 0.0625, 0.8125, 0.5625, 0.8125, 0.625, 0.875, 0.625, 0.875, 0.5625, 0.4375, 0.0625, 0.4375, 0.125, 0.5, 0.125, 0.5, 0.0625, 0.4375, 0.5625, 0.4375, 0.625, 0.5, 0.625, 0.5, 0.5625, 0.4375, 0.4375, 0.4375, 0.5, 0.5, 0.5, 0.5, 0.4375, 0.4375, 0.6875, 0.4375, 0.75, 0.5, 0.75, 0.5, 0.6875, 0.4375, 0.1875, 0.4375, 0.25, 0.5, 0.25, 0.5, 0.1875, 0.4375, 0.9375, 0.4375, 1.0, 0.5, 1.0, 0.5, 0.9375, 0.4375, 0.625, 0.4375, 0.6875, 0.5, 0.6875, 0.5, 0.625, 0.4375, 0.0, 0.4375, 0.0625, 0.5, 0.0625, 0.5, 0.0, 0.5625, 0.0, 0.5625, 0.0625, 0.625, 0.0625, 0.625, 0.0, 0.5625, 0.625, 0.5625, 0.6875, 0.625, 0.6875, 0.625, 0.625, 0.3125, 0.625, 0.3125, 0.6875, 0.375, 0.6875, 0.375, 0.625, 0.8125, 0.625, 0.8125, 0.6875, 0.875, 0.6875, 0.875, 0.625, 0.4375, 0.125, 0.4375, 0.1875, 0.5, 0.1875, 0.5, 0.125, 0.4375, 0.5, 0.4375, 0.5625, 0.5, 0.5625, 0.5, 0.5, 0.8125, 0.5, 0.8125, 0.5625, 0.875, 0.5625, 0.875, 0.5, 0.3125, 0.5, 0.3125, 0.5625, 0.375, 0.5625, 0.375, 0.5, 0.5625, 0.5, 0.5625, 0.5625, 0.625, 0.5625, 0.625, 0.5, 0.5625, 0.125, 0.5625, 0.1875, 0.625, 0.1875, 0.625, 0.125, 0.5, 0.125, 0.5, 0.1875, 0.5625, 0.1875, 0.5625, 0.125, 0.5, 0.5, 0.5, 0.5625, 0.5625, 0.5625, 0.5625, 0.5, 0.5, 0.625, 0.5, 0.6875, 0.5625, 0.6875, 0.5625, 0.625, 0.5, 0.0, 0.5, 0.0625, 0.5625, 0.0625, 0.5625, 0.0, 0.5, 0.0625, 0.5, 0.125, 0.5625, 0.125, 0.5625, 0.0625, 0.5, 0.5625, 0.5, 0.625, 0.5625, 0.625, 0.5625, 0.5625, 0.5, 0.4375, 0.5, 0.5, 0.5625, 0.5, 0.5625, 0.4375, 0.5, 0.6875, 0.5, 0.75, 0.5625, 0.75, 0.5625, 0.6875, 0.5, 0.1875, 0.5, 0.25, 0.5625, 0.25, 0.5625, 0.1875, 0.5, 0.9375, 0.5, 1.0, 0.5625, 1.0, 0.5625, 0.9375, 0.375, 0.5, 0.375, 0.5625, 0.4375, 0.5625, 0.4375, 0.5, 0.375, 0.125, 0.375, 0.1875, 0.4375, 0.1875, 0.4375, 0.125, 0.375, 0.0, 0.375, 0.0625, 0.4375, 0.0625, 0.4375, 0.0, 0.375, 0.625, 0.375, 0.6875, 0.4375, 0.6875, 0.4375, 0.625, 0.375, 0.9375, 0.375, 1.0, 0.4375, 1.0, 0.4375, 0.9375, 0.375, 0.1875, 0.375, 0.25, 0.4375, 0.25, 0.4375, 0.1875, 0.375, 0.6875, 0.375, 0.75, 0.4375, 0.75, 0.4375, 0.6875, 0.375, 0.4375, 0.375, 0.5, 0.4375, 0.5, 0.4375, 0.4375, 0.375, 0.5625, 0.375, 0.625, 0.4375, 0.625, 0.4375, 0.5625, 0.375, 0.0625, 0.375, 0.125, 0.4375, 0.125, 0.4375, 0.0625, 0.375, 0.3125, 0.375, 0.375, 0.4375, 0.375, 0.4375, 0.3125, 0.375, 0.8125, 0.375, 0.875, 0.4375, 0.875, 0.4375, 0.8125, 0.5, 0.8125, 0.5, 0.875, 0.5625, 0.875, 0.5625, 0.8125, 0.5, 0.3125, 0.5, 0.375, 0.5625, 0.375, 0.5625, 0.3125, 0.1875, 0.5, 0.1875, 0.5625, 0.25, 0.5625, 0.25, 0.5, 0.6875, 0.5, 0.6875, 0.5625, 0.75, 0.5625, 0.75, 0.5, 0.6875, 0.625, 0.6875, 0.6875, 0.75, 0.6875, 0.75, 0.625, 0.1875, 0.625, 0.1875, 0.6875, 0.25, 0.6875, 0.25, 0.625, 0.4375, 0.8125, 0.4375, 0.875, 0.5, 0.875, 0.5, 0.8125, 0.4375, 0.3125, 0.4375, 0.375, 0.5, 0.375, 0.5, 0.3125, 0.6875, 0.5625, 0.6875, 0.625, 0.75, 0.625, 0.75, 0.5625, 0.1875, 0.5625, 0.1875, 0.625, 0.25, 0.625, 0.25, 0.5625, 0.5625, 0.3125, 0.5625, 0.375, 0.625, 0.375, 0.625, 0.3125, 0.1875, 0.6875, 0.1875, 0.75, 0.25, 0.75, 0.25, 0.6875, 0.5625, 0.8125, 0.5625, 0.875, 0.625, 0.875, 0.625, 0.8125, 0.6875, 0.6875, 0.6875, 0.75, 0.75, 0.75, 0.75, 0.6875, 0.125, 0.6875, 0.125, 0.75, 0.1875, 0.75, 0.1875, 0.6875, 0.5625, 0.25, 0.5625, 0.3125, 0.625, 0.3125, 0.625, 0.25, 0.125, 0.5625, 0.125, 0.625, 0.1875, 0.625, 0.1875, 0.5625, 0.4375, 0.25, 0.4375, 0.3125, 0.5, 0.3125, 0.5, 0.25, 0.125, 0.625, 0.125, 0.6875, 0.1875, 0.6875, 0.1875, 0.625, 0.125, 0.5, 0.125, 0.5625, 0.1875, 0.5625, 0.1875, 0.5, 0.5, 0.25, 0.5, 0.3125, 0.5625, 0.3125, 0.5625, 0.25, 0.375, 0.25, 0.375, 0.3125, 0.4375, 0.3125, 0.4375, 0.25, 0.375, 0.875, 0.375, 0.9375, 0.4375, 0.9375, 0.4375, 0.875, 0.5, 0.875, 0.5, 0.9375, 0.5625, 0.9375, 0.5625, 0.875, 0.75, 0.5, 0.75, 0.5625, 0.8125, 0.5625, 0.8125, 0.5, 0.75, 0.625, 0.75, 0.6875, 0.8125, 0.6875, 0.8125, 0.625, 0.4375, 0.875, 0.4375, 0.9375, 0.5, 0.9375, 0.5, 0.875, 0.75, 0.5625, 0.75, 0.625, 0.8125, 0.625, 0.8125, 0.5625, 0.5625, 0.875, 0.5625, 0.9375, 0.625, 0.9375, 0.625, 0.875, 0.75, 0.6875, 0.75, 0.75, 0.8125, 0.75, 0.8125, 0.6875, 0.625, 0.6875, 0.625, 0.75, 0.6875, 0.75, 0.6875, 0.6875, 0.5625, 0.75, 0.5625, 0.8125, 0.625, 0.8125, 0.625, 0.75, 0.625, 0.5625, 0.625, 0.625, 0.6875, 0.625, 0.6875, 0.5625, 0.4375, 0.75, 0.4375, 0.8125, 0.5, 0.8125, 0.5, 0.75, 0.625, 0.625, 0.625, 0.6875, 0.6875, 0.6875, 0.6875, 0.625, 0.625, 0.5, 0.625, 0.5625, 0.6875, 0.5625, 0.6875, 0.5, 0.5, 0.75, 0.5, 0.8125, 0.5625, 0.8125, 0.5625, 0.75, 0.375, 0.75, 0.375, 0.8125, 0.4375, 0.8125, 0.4375, 0.75, 0.375, 0.375, 0.375, 0.4375, 0.4375, 0.4375, 0.4375, 0.375, 0.5, 0.375, 0.5, 0.4375, 0.5625, 0.4375, 0.5625, 0.375, 0.25, 0.5, 0.25, 0.5625, 0.3125, 0.5625, 0.3125, 0.5, 0.25, 0.625, 0.25, 0.6875, 0.3125, 0.6875, 0.3125, 0.625, 0.4375, 0.375, 0.4375, 0.4375, 0.5, 0.4375, 0.5, 0.375, 0.25, 0.5625, 0.25, 0.625, 0.3125, 0.625, 0.3125, 0.5625, 0.5625, 0.375, 0.5625, 0.4375, 0.625, 0.4375, 0.625, 0.375, 0.25, 0.6875, 0.25, 0.75, 0.3125, 0.75, 0.3125, 0.6875, 0.8125, 0.6875, 0.875, 0.6875, 0.875, 0.75, 0.8125, 0.75, 0.5625, 0.9375, 0.625, 0.9375, 0.625, 1.0, 0.5625, 1.0, 0.5625, 0.1875, 0.625, 0.1875, 0.625, 0.25, 0.5625, 0.25, 0.3125, 0.6875, 0.375, 0.6875, 0.375, 0.75, 0.3125, 0.75, 0.5625, 0.6875, 0.625, 0.6875, 0.625, 0.75, 0.5625, 0.75, 0.5625, 0.4375, 0.625, 0.4375, 0.625, 0.5, 0.5625, 0.5, 0.5625, 0.5625, 0.625, 0.5625, 0.625, 0.625, 0.5625, 0.625, 0.3125, 0.5625, 0.375, 0.5625, 0.375, 0.625, 0.3125, 0.625, 0.5625, 0.0625, 0.625, 0.0625, 0.625, 0.125, 0.5625, 0.125, 0.8125, 0.5625, 0.875, 0.5625, 0.875, 0.625, 0.8125, 0.625, 0.4375, 0.0625, 0.5, 0.0625, 0.5, 0.125, 0.4375, 0.125, 0.4375, 0.5625, 0.5, 0.5625, 0.5, 0.625, 0.4375, 0.625, 0.4375, 0.4375, 0.5, 0.4375, 0.5, 0.5, 0.4375, 0.5, 0.4375, 0.6875, 0.5, 0.6875, 0.5, 0.75, 0.4375, 0.75, 0.4375, 0.1875, 0.5, 0.1875, 0.5, 0.25, 0.4375, 0.25, 0.4375, 0.9375, 0.5, 0.9375, 0.5, 1.0, 0.4375, 1.0, 0.4375, 0.625, 0.5, 0.625, 0.5, 0.6875, 0.4375, 0.6875, 0.4375, 0.0, 0.5, 0.0, 0.5, 0.0625, 0.4375, 0.0625, 0.5625, 0.0, 0.625, 0.0, 0.625, 0.0625, 0.5625, 0.0625, 0.5625, 0.625, 0.625, 0.625, 0.625, 0.6875, 0.5625, 0.6875, 0.3125, 0.625, 0.375, 0.625, 0.375, 0.6875, 0.3125, 0.6875, 0.8125, 0.625, 0.875, 0.625, 0.875, 0.6875, 0.8125, 0.6875, 0.4375, 0.125, 0.5, 0.125, 0.5, 0.1875, 0.4375, 0.1875, 0.4375, 0.5, 0.5, 0.5, 0.5, 0.5625, 0.4375, 0.5625, 0.8125, 0.5, 0.875, 0.5, 0.875, 0.5625, 0.8125, 0.5625, 0.3125, 0.5, 0.375, 0.5, 0.375, 0.5625, 0.3125, 0.5625, 0.5625, 0.5, 0.625, 0.5, 0.625, 0.5625, 0.5625, 0.5625, 0.5625, 0.125, 0.625, 0.125, 0.625, 0.1875, 0.5625, 0.1875, 0.5, 0.125, 0.5625, 0.125, 0.5625, 0.1875, 0.5, 0.1875, 0.5, 0.5, 0.5625, 0.5, 0.5625, 0.5625, 0.5, 0.5625, 0.5, 0.625, 0.5625, 0.625, 0.5625, 0.6875, 0.5, 0.6875, 0.5, 0.0, 0.5625, 0.0, 0.5625, 0.0625, 0.5, 0.0625, 0.5, 0.0625, 0.5625, 0.0625, 0.5625, 0.125, 0.5, 0.125, 0.5, 0.5625, 0.5625, 0.5625, 0.5625, 0.625, 0.5, 0.625, 0.5, 0.4375, 0.5625, 0.4375, 0.5625, 0.5, 0.5, 0.5, 0.5, 0.6875, 0.5625, 0.6875, 0.5625, 0.75, 0.5, 0.75, 0.5, 0.1875, 0.5625, 0.1875, 0.5625, 0.25, 0.5, 0.25, 0.5, 0.9375, 0.5625, 0.9375, 0.5625, 1.0, 0.5, 1.0, 0.375, 0.5, 0.4375, 0.5, 0.4375, 0.5625, 0.375, 0.5625, 0.375, 0.125, 0.4375, 0.125, 0.4375, 0.1875, 0.375, 0.1875, 0.375, 0.0, 0.4375, 0.0, 0.4375, 0.0625, 0.375, 0.0625, 0.375, 0.625, 0.4375, 0.625, 0.4375, 0.6875, 0.375, 0.6875, 0.375, 0.9375, 0.4375, 0.9375, 0.4375, 1.0, 0.375, 1.0, 0.375, 0.1875, 0.4375, 0.1875, 0.4375, 0.25, 0.375, 0.25, 0.375, 0.6875, 0.4375, 0.6875, 0.4375, 0.75, 0.375, 0.75, 0.375, 0.4375, 0.4375, 0.4375, 0.4375, 0.5, 0.375, 0.5, 0.375, 0.5625, 0.4375, 0.5625, 0.4375, 0.625, 0.375, 0.625, 0.375, 0.0625, 0.4375, 0.0625, 0.4375, 0.125, 0.375, 0.125, 0.375, 0.3125, 0.4375, 0.3125, 0.4375, 0.375, 0.375, 0.375, 0.375, 0.8125, 0.4375, 0.8125, 0.4375, 0.875, 0.375, 0.875, 0.5, 0.8125, 0.5625, 0.8125, 0.5625, 0.875, 0.5, 0.875, 0.5, 0.3125, 0.5625, 0.3125, 0.5625, 0.375, 0.5, 0.375, 0.1875, 0.5, 0.25, 0.5, 0.25, 0.5625, 0.1875, 0.5625, 0.6875, 0.5, 0.75, 0.5, 0.75, 0.5625, 0.6875, 0.5625, 0.6875, 0.625, 0.75, 0.625, 0.75, 0.6875, 0.6875, 0.6875, 0.1875, 0.625, 0.25, 0.625, 0.25, 0.6875, 0.1875, 0.6875, 0.4375, 0.8125, 0.5, 0.8125, 0.5, 0.875, 0.4375, 0.875, 0.4375, 0.3125, 0.5, 0.3125, 0.5, 0.375, 0.4375, 0.375, 0.6875, 0.5625, 0.75, 0.5625, 0.75, 0.625, 0.6875, 0.625, 0.1875, 0.5625, 0.25, 0.5625, 0.25, 0.625, 0.1875, 0.625, 0.5625, 0.3125, 0.625, 0.3125, 0.625, 0.375, 0.5625, 0.375, 0.1875, 0.6875, 0.25, 0.6875, 0.25, 0.75, 0.1875, 0.75, 0.5625, 0.8125, 0.625, 0.8125, 0.625, 0.875, 0.5625, 0.875, 0.6875, 0.6875, 0.75, 0.6875, 0.75, 0.75, 0.6875, 0.75, 0.125, 0.6875, 0.1875, 0.6875, 0.1875, 0.75, 0.125, 0.75, 0.5625, 0.25, 0.625, 0.25, 0.625, 0.3125, 0.5625, 0.3125, 0.125, 0.5625, 0.1875, 0.5625, 0.1875, 0.625, 0.125, 0.625, 0.4375, 0.25, 0.5, 0.25, 0.5, 0.3125, 0.4375, 0.3125, 0.125, 0.625, 0.1875, 0.625, 0.1875, 0.6875, 0.125, 0.6875, 0.125, 0.5, 0.1875, 0.5, 0.1875, 0.5625, 0.125, 0.5625, 0.5, 0.25, 0.5625, 0.25, 0.5625, 0.3125, 0.5, 0.3125, 0.375, 0.25, 0.4375, 0.25, 0.4375, 0.3125, 0.375, 0.3125, 0.375, 0.875, 0.4375, 0.875, 0.4375, 0.9375, 0.375, 0.9375, 0.5, 0.875, 0.5625, 0.875, 0.5625, 0.9375, 0.5, 0.9375, 0.75, 0.5, 0.8125, 0.5, 0.8125, 0.5625, 0.75, 0.5625, 0.75, 0.625, 0.8125, 0.625, 0.8125, 0.6875, 0.75, 0.6875, 0.4375, 0.875, 0.5, 0.875, 0.5, 0.9375, 0.4375, 0.9375, 0.75, 0.5625, 0.8125, 0.5625, 0.8125, 0.625, 0.75, 0.625, 0.5625, 0.875, 0.625, 0.875, 0.625, 0.9375, 0.5625, 0.9375, 0.75, 0.6875, 0.8125, 0.6875, 0.8125, 0.75, 0.75, 0.75, 0.625, 0.6875, 0.6875, 0.6875, 0.6875, 0.75, 0.625, 0.75, 0.5625, 0.75, 0.625, 0.75, 0.625, 0.8125, 0.5625, 0.8125, 0.625, 0.5625, 0.6875, 0.5625, 0.6875, 0.625, 0.625, 0.625, 0.4375, 0.75, 0.5, 0.75, 0.5, 0.8125, 0.4375, 0.8125, 0.625, 0.625, 0.6875, 0.625, 0.6875, 0.6875, 0.625, 0.6875, 0.625, 0.5, 0.6875, 0.5, 0.6875, 0.5625, 0.625, 0.5625, 0.5, 0.75, 0.5625, 0.75, 0.5625, 0.8125, 0.5, 0.8125, 0.375, 0.75, 0.4375, 0.75, 0.4375, 0.8125, 0.375, 0.8125, 0.375, 0.375, 0.4375, 0.375, 0.4375, 0.4375, 0.375, 0.4375, 0.5, 0.375, 0.5625, 0.375, 0.5625, 0.4375, 0.5, 0.4375, 0.25, 0.5, 0.3125, 0.5, 0.3125, 0.5625, 0.25, 0.5625, 0.25, 0.625, 0.3125, 0.625, 0.3125, 0.6875, 0.25, 0.6875, 0.4375, 0.375, 0.5, 0.375, 0.5, 0.4375, 0.4375, 0.4375, 0.25, 0.5625, 0.3125, 0.5625, 0.3125, 0.625, 0.25, 0.625, 0.5625, 0.375, 0.625, 0.375, 0.625, 0.4375, 0.5625, 0.4375, 0.25, 0.6875, 0.3125, 0.6875, 0.3125, 0.75, 0.25, 0.75, 0.8125, 0.6875, 0.875, 0.6875, 0.875, 0.75, 0.8125, 0.75, 0.5625, 0.9375, 0.625, 0.9375, 0.625, 1.0, 0.5625, 1.0, 0.5625, 0.1875, 0.625, 0.1875, 0.625, 0.25, 0.5625, 0.25, 0.3125, 0.6875, 0.375, 0.6875, 0.375, 0.75, 0.3125, 0.75, 0.5625, 0.6875, 0.625, 0.6875, 0.625, 0.75, 0.5625, 0.75, 0.5625, 0.4375, 0.625, 0.4375, 0.625, 0.5, 0.5625, 0.5, 0.5625, 0.5625, 0.625, 0.5625, 0.625, 0.625, 0.5625, 0.625, 0.3125, 0.5625, 0.375, 0.5625, 0.375, 0.625, 0.3125, 0.625, 0.5625, 0.0625, 0.625, 0.0625, 0.625, 0.125, 0.5625, 0.125, 0.8125, 0.5625, 0.875, 0.5625, 0.875, 0.625, 0.8125, 0.625, 0.4375, 0.0625, 0.5, 0.0625, 0.5, 0.125, 0.4375, 0.125, 0.4375, 0.5625, 0.5, 0.5625, 0.5, 0.625, 0.4375, 0.625, 0.4375, 0.4375, 0.5, 0.4375, 0.5, 0.5, 0.4375, 0.5, 0.4375, 0.6875, 0.5, 0.6875, 0.5, 0.75, 0.4375, 0.75, 0.4375, 0.1875, 0.5, 0.1875, 0.5, 0.25, 0.4375, 0.25, 0.4375, 0.9375, 0.5, 0.9375, 0.5, 1.0, 0.4375, 1.0, 0.4375, 0.625, 0.5, 0.625, 0.5, 0.6875, 0.4375, 0.6875, 0.4375, 0.0, 0.5, 0.0, 0.5, 0.0625, 0.4375, 0.0625, 0.5625, 0.0, 0.625, 0.0, 0.625, 0.0625, 0.5625, 0.0625, 0.5625, 0.625, 0.625, 0.625, 0.625, 0.6875, 0.5625, 0.6875, 0.3125, 0.625, 0.375, 0.625, 0.375, 0.6875, 0.3125, 0.6875, 0.8125, 0.625, 0.875, 0.625, 0.875, 0.6875, 0.8125, 0.6875, 0.4375, 0.125, 0.5, 0.125, 0.5, 0.1875, 0.4375, 0.1875, 0.4375, 0.5, 0.5, 0.5, 0.5, 0.5625, 0.4375, 0.5625, 0.8125, 0.5, 0.875, 0.5, 0.875, 0.5625, 0.8125, 0.5625, 0.3125, 0.5, 0.375, 0.5, 0.375, 0.5625, 0.3125, 0.5625, 0.5625, 0.5, 0.625, 0.5, 0.625, 0.5625, 0.5625, 0.5625, 0.5625, 0.125, 0.625, 0.125, 0.625, 0.1875, 0.5625, 0.1875, 0.5, 0.125, 0.5625, 0.125, 0.5625, 0.1875, 0.5, 0.1875, 0.5, 0.5, 0.5625, 0.5, 0.5625, 0.5625, 0.5, 0.5625, 0.5, 0.625, 0.5625, 0.625, 0.5625, 0.6875, 0.5, 0.6875, 0.5, 0.0, 0.5625, 0.0, 0.5625, 0.0625, 0.5, 0.0625, 0.5, 0.0625, 0.5625, 0.0625, 0.5625, 0.125, 0.5, 0.125, 0.5, 0.5625, 0.5625, 0.5625, 0.5625, 0.625, 0.5, 0.625, 0.5, 0.4375, 0.5625, 0.4375, 0.5625, 0.5, 0.5, 0.5, 0.5, 0.6875, 0.5625, 0.6875, 0.5625, 0.75, 0.5, 0.75, 0.5, 0.1875, 0.5625, 0.1875, 0.5625, 0.25, 0.5, 0.25, 0.5, 0.9375, 0.5625, 0.9375, 0.5625, 1.0, 0.5, 1.0, 0.375, 0.5, 0.4375, 0.5, 0.4375, 0.5625, 0.375, 0.5625, 0.375, 0.125, 0.4375, 0.125, 0.4375, 0.1875, 0.375, 0.1875, 0.375, 0.0, 0.4375, 0.0, 0.4375, 0.0625, 0.375, 0.0625, 0.375, 0.625, 0.4375, 0.625, 0.4375, 0.6875, 0.375, 0.6875, 0.375, 0.9375, 0.4375, 0.9375, 0.4375, 1.0, 0.375, 1.0, 0.375, 0.1875, 0.4375, 0.1875, 0.4375, 0.25, 0.375, 0.25, 0.375, 0.6875, 0.4375, 0.6875, 0.4375, 0.75, 0.375, 0.75, 0.375, 0.4375, 0.4375, 0.4375, 0.4375, 0.5, 0.375, 0.5, 0.375, 0.5625, 0.4375, 0.5625, 0.4375, 0.625, 0.375, 0.625, 0.375, 0.0625, 0.4375, 0.0625, 0.4375, 0.125, 0.375, 0.125, 0.375, 0.3125, 0.4375, 0.3125, 0.4375, 0.375, 0.375, 0.375, 0.375, 0.8125, 0.4375, 0.8125, 0.4375, 0.875, 0.375, 0.875, 0.5, 0.8125, 0.5625, 0.8125, 0.5625, 0.875, 0.5, 0.875, 0.5, 0.3125, 0.5625, 0.3125, 0.5625, 0.375, 0.5, 0.375, 0.1875, 0.5, 0.25, 0.5, 0.25, 0.5625, 0.1875, 0.5625, 0.6875, 0.5, 0.75, 0.5, 0.75, 0.5625, 0.6875, 0.5625, 0.6875, 0.625, 0.75, 0.625, 0.75, 0.6875, 0.6875, 0.6875, 0.1875, 0.625, 0.25, 0.625, 0.25, 0.6875, 0.1875, 0.6875, 0.4375, 0.8125, 0.5, 0.8125, 0.5, 0.875, 0.4375, 0.875, 0.4375, 0.3125, 0.5, 0.3125, 0.5, 0.375, 0.4375, 0.375, 0.6875, 0.5625, 0.75, 0.5625, 0.75, 0.625, 0.6875, 0.625, 0.1875, 0.5625, 0.25, 0.5625, 0.25, 0.625, 0.1875, 0.625, 0.5625, 0.3125, 0.625, 0.3125, 0.625, 0.375, 0.5625, 0.375, 0.1875, 0.6875, 0.25, 0.6875, 0.25, 0.75, 0.1875, 0.75, 0.5625, 0.8125, 0.625, 0.8125, 0.625, 0.875, 0.5625, 0.875, 0.6875, 0.6875, 0.75, 0.6875, 0.75, 0.75, 0.6875, 0.75, 0.125, 0.6875, 0.1875, 0.6875, 0.1875, 0.75, 0.125, 0.75, 0.5625, 0.25, 0.625, 0.25, 0.625, 0.3125, 0.5625, 0.3125, 0.125, 0.5625, 0.1875, 0.5625, 0.1875, 0.625, 0.125, 0.625, 0.4375, 0.25, 0.5, 0.25, 0.5, 0.3125, 0.4375, 0.3125, 0.125, 0.625, 0.1875, 0.625, 0.1875, 0.6875, 0.125, 0.6875, 0.125, 0.5, 0.1875, 0.5, 0.1875, 0.5625, 0.125, 0.5625, 0.5, 0.25, 0.5625, 0.25, 0.5625, 0.3125, 0.5, 0.3125, 0.375, 0.25, 0.4375, 0.25, 0.4375, 0.3125, 0.375, 0.3125, 0.375, 0.875, 0.4375, 0.875, 0.4375, 0.9375, 0.375, 0.9375, 0.5, 0.875, 0.5625, 0.875, 0.5625, 0.9375, 0.5, 0.9375, 0.75, 0.5, 0.8125, 0.5, 0.8125, 0.5625, 0.75, 0.5625, 0.75, 0.625, 0.8125, 0.625, 0.8125, 0.6875, 0.75, 0.6875, 0.4375, 0.875, 0.5, 0.875, 0.5, 0.9375, 0.4375, 0.9375, 0.75, 0.5625, 0.8125, 0.5625, 0.8125, 0.625, 0.75, 0.625, 0.5625, 0.875, 0.625, 0.875, 0.625, 0.9375, 0.5625, 0.9375, 0.75, 0.6875, 0.8125, 0.6875, 0.8125, 0.75, 0.75, 0.75, 0.625, 0.6875, 0.6875, 0.6875, 0.6875, 0.75, 0.625, 0.75, 0.5625, 0.75, 0.625, 0.75, 0.625, 0.8125, 0.5625, 0.8125, 0.625, 0.5625, 0.6875, 0.5625, 0.6875, 0.625, 0.625, 0.625, 0.4375, 0.75, 0.5, 0.75, 0.5, 0.8125, 0.4375, 0.8125, 0.625, 0.625, 0.6875, 0.625, 0.6875, 0.6875, 0.625, 0.6875, 0.625, 0.5, 0.6875, 0.5, 0.6875, 0.5625, 0.625, 0.5625, 0.5, 0.75, 0.5625, 0.75, 0.5625, 0.8125, 0.5, 0.8125, 0.375, 0.75, 0.4375, 0.75, 0.4375, 0.8125, 0.375, 0.8125, 0.375, 0.375, 0.4375, 0.375, 0.4375, 0.4375, 0.375, 0.4375, 0.5, 0.375, 0.5625, 0.375, 0.5625, 0.4375, 0.5, 0.4375, 0.25, 0.5, 0.3125, 0.5, 0.3125, 0.5625, 0.25, 0.5625, 0.25, 0.625, 0.3125, 0.625, 0.3125, 0.6875, 0.25, 0.6875, 0.4375, 0.375, 0.5, 0.375, 0.5, 0.4375, 0.4375, 0.4375, 0.25, 0.5625, 0.3125, 0.5625, 0.3125, 0.625, 0.25, 0.625, 0.5625, 0.375, 0.625, 0.375, 0.625, 0.4375, 0.5625, 0.4375, 0.25, 0.6875, 0.3125, 0.6875, 0.3125, 0.75, 0.25, 0.75, 0.8125, 0.6875, 0.8125, 0.75, 0.875, 0.75, 0.875, 0.6875, 0.5625, 0.9375, 0.5625, 1.0, 0.625, 1.0, 0.625, 0.9375, 0.5625, 0.1875, 0.5625, 0.25, 0.625, 0.25, 0.625, 0.1875, 0.3125, 0.6875, 0.3125, 0.75, 0.375, 0.75, 0.375, 0.6875, 0.5625, 0.6875, 0.5625, 0.75, 0.625, 0.75, 0.625, 0.6875, 0.5625, 0.4375, 0.5625, 0.5, 0.625, 0.5, 0.625, 0.4375, 0.5625, 0.5625, 0.5625, 0.625, 0.625, 0.625, 0.625, 0.5625, 0.3125, 0.5625, 0.3125, 0.625, 0.375, 0.625, 0.375, 0.5625, 0.5625, 0.0625, 0.5625, 0.125, 0.625, 0.125, 0.625, 0.0625, 0.8125, 0.5625, 0.8125, 0.625, 0.875, 0.625, 0.875, 0.5625, 0.4375, 0.0625, 0.4375, 0.125, 0.5, 0.125, 0.5, 0.0625, 0.4375, 0.5625, 0.4375, 0.625, 0.5, 0.625, 0.5, 0.5625, 0.4375, 0.4375, 0.4375, 0.5, 0.5, 0.5, 0.5, 0.4375, 0.4375, 0.6875, 0.4375, 0.75, 0.5, 0.75, 0.5, 0.6875, 0.4375, 0.1875, 0.4375, 0.25, 0.5, 0.25, 0.5, 0.1875, 0.4375, 0.9375, 0.4375, 1.0, 0.5, 1.0, 0.5, 0.9375, 0.4375, 0.625, 0.4375, 0.6875, 0.5, 0.6875, 0.5, 0.625, 0.4375, 0.0, 0.4375, 0.0625, 0.5, 0.0625, 0.5, 0.0, 0.5625, 0.0, 0.5625, 0.0625, 0.625, 0.0625, 0.625, 0.0, 0.5625, 0.625, 0.5625, 0.6875, 0.625, 0.6875, 0.625, 0.625, 0.3125, 0.625, 0.3125, 0.6875, 0.375, 0.6875, 0.375, 0.625, 0.8125, 0.625, 0.8125, 0.6875, 0.875, 0.6875, 0.875, 0.625, 0.4375, 0.125, 0.4375, 0.1875, 0.5, 0.1875, 0.5, 0.125, 0.4375, 0.5, 0.4375, 0.5625, 0.5, 0.5625, 0.5, 0.5, 0.8125, 0.5, 0.8125, 0.5625, 0.875, 0.5625, 0.875, 0.5, 0.3125, 0.5, 0.3125, 0.5625, 0.375, 0.5625, 0.375, 0.5, 0.5625, 0.5, 0.5625, 0.5625, 0.625, 0.5625, 0.625, 0.5, 0.5625, 0.125, 0.5625, 0.1875, 0.625, 0.1875, 0.625, 0.125, 0.5, 0.125, 0.5, 0.1875, 0.5625, 0.1875, 0.5625, 0.125, 0.5, 0.5, 0.5, 0.5625, 0.5625, 0.5625, 0.5625, 0.5, 0.5, 0.625, 0.5, 0.6875, 0.5625, 0.6875, 0.5625, 0.625, 0.5, 0.0, 0.5, 0.0625, 0.5625, 0.0625, 0.5625, 0.0, 0.5, 0.0625, 0.5, 0.125, 0.5625, 0.125, 0.5625, 0.0625, 0.5, 0.5625, 0.5, 0.625, 0.5625, 0.625, 0.5625, 0.5625, 0.5, 0.4375, 0.5, 0.5, 0.5625, 0.5, 0.5625, 0.4375, 0.5, 0.6875, 0.5, 0.75, 0.5625, 0.75, 0.5625, 0.6875, 0.5, 0.1875, 0.5, 0.25, 0.5625, 0.25, 0.5625, 0.1875, 0.5, 0.9375, 0.5, 1.0, 0.5625, 1.0, 0.5625, 0.9375, 0.375, 0.5, 0.375, 0.5625, 0.4375, 0.5625, 0.4375, 0.5, 0.375, 0.125, 0.375, 0.1875, 0.4375, 0.1875, 0.4375, 0.125, 0.375, 0.0, 0.375, 0.0625, 0.4375, 0.0625, 0.4375, 0.0, 0.375, 0.625, 0.375, 0.6875, 0.4375, 0.6875, 0.4375, 0.625, 0.375, 0.9375, 0.375, 1.0, 0.4375, 1.0, 0.4375, 0.9375, 0.375, 0.1875, 0.375, 0.25, 0.4375, 0.25, 0.4375, 0.1875, 0.375, 0.6875, 0.375, 0.75, 0.4375, 0.75, 0.4375, 0.6875, 0.375, 0.4375, 0.375, 0.5, 0.4375, 0.5, 0.4375, 0.4375, 0.375, 0.5625, 0.375, 0.625, 0.4375, 0.625, 0.4375, 0.5625, 0.375, 0.0625, 0.375, 0.125, 0.4375, 0.125, 0.4375, 0.0625, 0.375, 0.3125, 0.375, 0.375, 0.4375, 0.375, 0.4375, 0.3125, 0.375, 0.8125, 0.375, 0.875, 0.4375, 0.875, 0.4375, 0.8125, 0.5, 0.8125, 0.5, 0.875, 0.5625, 0.875, 0.5625, 0.8125, 0.5, 0.3125, 0.5, 0.375, 0.5625, 0.375, 0.5625, 0.3125, 0.1875, 0.5, 0.1875, 0.5625, 0.25, 0.5625, 0.25, 0.5, 0.6875, 0.5, 0.6875, 0.5625, 0.75, 0.5625, 0.75, 0.5, 0.6875, 0.625, 0.6875, 0.6875, 0.75, 0.6875, 0.75, 0.625, 0.1875, 0.625, 0.1875, 0.6875, 0.25, 0.6875, 0.25, 0.625, 0.4375, 0.8125, 0.4375, 0.875, 0.5, 0.875, 0.5, 0.8125, 0.4375, 0.3125, 0.4375, 0.375, 0.5, 0.375, 0.5, 0.3125, 0.6875, 0.5625, 0.6875, 0.625, 0.75, 0.625, 0.75, 0.5625, 0.1875, 0.5625, 0.1875, 0.625, 0.25, 0.625, 0.25, 0.5625, 0.5625, 0.3125, 0.5625, 0.375, 0.625, 0.375, 0.625, 0.3125, 0.1875, 0.6875, 0.1875, 0.75, 0.25, 0.75, 0.25, 0.6875, 0.5625, 0.8125, 0.5625, 0.875, 0.625, 0.875, 0.625, 0.8125, 0.6875, 0.6875, 0.6875, 0.75, 0.75, 0.75, 0.75, 0.6875, 0.125, 0.6875, 0.125, 0.75, 0.1875, 0.75, 0.1875, 0.6875, 0.5625, 0.25, 0.5625, 0.3125, 0.625, 0.3125, 0.625, 0.25, 0.125, 0.5625, 0.125, 0.625, 0.1875, 0.625, 0.1875, 0.5625, 0.4375, 0.25, 0.4375, 0.3125, 0.5, 0.3125, 0.5, 0.25, 0.125, 0.625, 0.125, 0.6875, 0.1875, 0.6875, 0.1875, 0.625, 0.125, 0.5, 0.125, 0.5625, 0.1875, 0.5625, 0.1875, 0.5, 0.5, 0.25, 0.5, 0.3125, 0.5625, 0.3125, 0.5625, 0.25, 0.375, 0.25, 0.375, 0.3125, 0.4375, 0.3125, 0.4375, 0.25, 0.375, 0.875, 0.375, 0.9375, 0.4375, 0.9375, 0.4375, 0.875, 0.5, 0.875, 0.5, 0.9375, 0.5625, 0.9375, 0.5625, 0.875, 0.75, 0.5, 0.75, 0.5625, 0.8125, 0.5625, 0.8125, 0.5, 0.75, 0.625, 0.75, 0.6875, 0.8125, 0.6875, 0.8125, 0.625, 0.4375, 0.875, 0.4375, 0.9375, 0.5, 0.9375, 0.5, 0.875, 0.75, 0.5625, 0.75, 0.625, 0.8125, 0.625, 0.8125, 0.5625, 0.5625, 0.875, 0.5625, 0.9375, 0.625, 0.9375, 0.625, 0.875, 0.75, 0.6875, 0.75, 0.75, 0.8125, 0.75, 0.8125, 0.6875, 0.625, 0.6875, 0.625, 0.75, 0.6875, 0.75, 0.6875, 0.6875, 0.5625, 0.75, 0.5625, 0.8125, 0.625, 0.8125, 0.625, 0.75, 0.625, 0.5625, 0.625, 0.625, 0.6875, 0.625, 0.6875, 0.5625, 0.4375, 0.75, 0.4375, 0.8125, 0.5, 0.8125, 0.5, 0.75, 0.625, 0.625, 0.625, 0.6875, 0.6875, 0.6875, 0.6875, 0.625, 0.625, 0.5, 0.625, 0.5625, 0.6875, 0.5625, 0.6875, 0.5, 0.5, 0.75, 0.5, 0.8125, 0.5625, 0.8125, 0.5625, 0.75, 0.375, 0.75, 0.375, 0.8125, 0.4375, 0.8125, 0.4375, 0.75, 0.375, 0.375, 0.375, 0.4375, 0.4375, 0.4375, 0.4375, 0.375, 0.5, 0.375, 0.5, 0.4375, 0.5625, 0.4375, 0.5625, 0.375, 0.25, 0.5, 0.25, 0.5625, 0.3125, 0.5625, 0.3125, 0.5, 0.25, 0.625, 0.25, 0.6875, 0.3125, 0.6875, 0.3125, 0.625, 0.4375, 0.375, 0.4375, 0.4375, 0.5, 0.4375, 0.5, 0.375, 0.25, 0.5625, 0.25, 0.625, 0.3125, 0.625, 0.3125, 0.5625, 0.5625, 0.375, 0.5625, 0.4375, 0.625, 0.4375, 0.625, 0.375, 0.25, 0.6875, 0.25, 0.75, 0.3125, 0.75, 0.3125, 0.6875])
me_cube.materials.append(mat_material)
me_cube.use_mirror_vertex_groups = False
me_cube.update()

# ---- objects
ob_cube = bpy.data.objects.new('Cube', me_cube)

# ---- transforms, parenting, visibility, modifiers, constraints
ob_cube.location = (0.0, 0.0, 0.0)
ob_cube.scale = (0.7223, 0.7223, 0.7223)
ob_cube.lock_rotations_4d = False
ob_cube.empty_display_type = 'ARROWS'
ob_cube.lineart.crease_threshold = 0.0

# ---- collection membership
col_collection.objects.link(ob_cube)

# ---- scene / render settings (as saved in the file)
scene.frame_start = 1; scene.frame_end = 250; scene.frame_set(1)
scene.render.engine = 'BLENDER_EEVEE_NEXT'
scene.cycles.sampling_pattern = 'TABULATED_SOBOL'
scene.view_settings.view_transform = 'Filmic'
bpy.context.view_layer.update()

# ---- added for rendering (the .blend has no active camera and no usable light): camera, sun
cam_auto = bpy.data.cameras.new('AutoCamera')
cam_auto.lens = 50.0
cam_auto.sensor_width = 36.0
cam_auto.clip_end = 1000.0
ob_auto_camera = bpy.data.objects.new('AutoCamera', cam_auto)
scene.collection.objects.link(ob_auto_camera)
ob_auto_camera.location = (4.40037, -5.28045, 3.5203)
ob_auto_camera.rotation_euler = (1.09748, -7.21219e-08, 0.694738)
scene.camera = ob_auto_camera
light_auto_sun = bpy.data.lights.new('AutoSun', 'SUN')
light_auto_sun.energy = 3.0
light_auto_sun.angle = 0.0523599
ob_auto_sun = bpy.data.objects.new('AutoSun', light_auto_sun)
scene.collection.objects.link(ob_auto_sun)
ob_auto_sun.rotation_euler = (0.872665, 0.174533, 0.523599)
bpy.context.view_layer.update()
